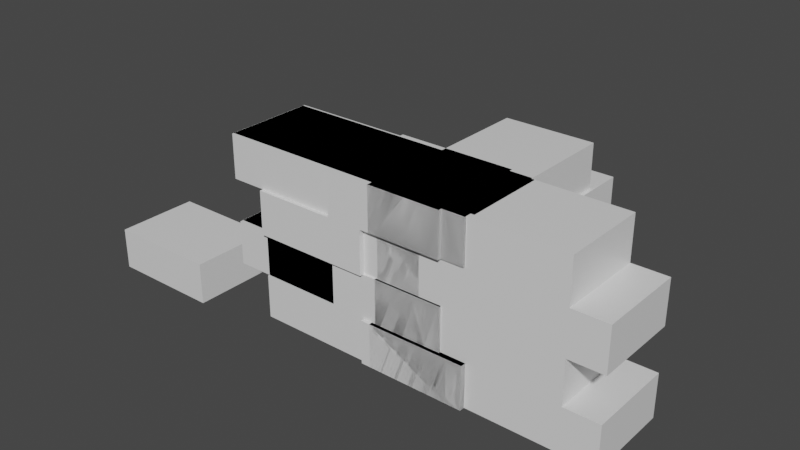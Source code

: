 # Source: L_wall_v2.blend  (saved by Blender 2.91.10; exported with 4.5.12 LTS)
import bpy
from mathutils import Matrix  # noqa: F401  (used for matrix-valued properties, if any)

bpy.ops.wm.read_factory_settings(use_empty=True)
scene = bpy.context.scene
scene.name = 'Scene'

# ---- collections
col_collection = bpy.data.collections.new('Collection'); scene.collection.children.link(col_collection)

# ---- materials (node trees are filled in below, after node groups)
mat_material_011 = bpy.data.materials.new('Material.011')
mat_material_011.alpha_threshold = 0.0
mat_material_011.use_transparent_shadow = False
mat_material_011.line_color = (0.0, 0.0, 0.0, 1.0)
mat_material_010 = bpy.data.materials.new('Material.010')
mat_material_010.alpha_threshold = 0.0
mat_material_010.use_transparent_shadow = False
mat_material_010.line_color = (0.0, 0.0, 0.0, 1.0)
mat_material_009 = bpy.data.materials.new('Material.009')
mat_material_009.alpha_threshold = 0.0
mat_material_009.use_transparent_shadow = False
mat_material_009.line_color = (0.0, 0.0, 0.0, 1.0)
mat_material_021 = bpy.data.materials.new('Material.021')
mat_material_021.alpha_threshold = 0.0
mat_material_021.use_transparent_shadow = False
mat_material_021.line_color = (0.0, 0.0, 0.0, 1.0)
mat_material_016 = bpy.data.materials.new('Material.016')
mat_material_016.alpha_threshold = 0.0
mat_material_016.use_transparent_shadow = False
mat_material_016.line_color = (0.0, 0.0, 0.0, 1.0)
mat_material_019 = bpy.data.materials.new('Material.019')
mat_material_019.alpha_threshold = 0.0
mat_material_019.use_transparent_shadow = False
mat_material_019.line_color = (0.0, 0.0, 0.0, 1.0)
mat_material_020 = bpy.data.materials.new('Material.020')
mat_material_020.alpha_threshold = 0.0
mat_material_020.use_transparent_shadow = False
mat_material_020.line_color = (0.0, 0.0, 0.0, 1.0)
mat_material_023 = bpy.data.materials.new('Material.023')
mat_material_023.alpha_threshold = 0.0
mat_material_023.use_transparent_shadow = False
mat_material_023.line_color = (0.0, 0.0, 0.0, 1.0)
mat_material_022 = bpy.data.materials.new('Material.022')
mat_material_022.alpha_threshold = 0.0
mat_material_022.use_transparent_shadow = False
mat_material_022.line_color = (0.0, 0.0, 0.0, 1.0)
mat_material_026 = bpy.data.materials.new('Material.026')
mat_material_026.alpha_threshold = 0.0
mat_material_026.use_transparent_shadow = False
mat_material_026.line_color = (0.0, 0.0, 0.0, 1.0)
mat_material_025 = bpy.data.materials.new('Material.025')
mat_material_025.alpha_threshold = 0.0
mat_material_025.use_transparent_shadow = False
mat_material_025.line_color = (0.0, 0.0, 0.0, 1.0)
mat_material_024 = bpy.data.materials.new('Material.024')
mat_material_024.alpha_threshold = 0.0
mat_material_024.use_transparent_shadow = False
mat_material_024.line_color = (0.0, 0.0, 0.0, 1.0)
mat_material_029 = bpy.data.materials.new('Material.029')
mat_material_029.alpha_threshold = 0.0
mat_material_029.use_transparent_shadow = False
mat_material_029.line_color = (0.0, 0.0, 0.0, 1.0)
mat_material_028 = bpy.data.materials.new('Material.028')
mat_material_028.alpha_threshold = 0.0
mat_material_028.use_transparent_shadow = False
mat_material_028.line_color = (0.0, 0.0, 0.0, 1.0)
mat_material_027 = bpy.data.materials.new('Material.027')
mat_material_027.alpha_threshold = 0.0
mat_material_027.use_transparent_shadow = False
mat_material_027.line_color = (0.0, 0.0, 0.0, 1.0)
mat_material_042 = bpy.data.materials.new('Material.042')
mat_material_042.alpha_threshold = 0.0
mat_material_042.use_transparent_shadow = False
mat_material_042.line_color = (0.0, 0.0, 0.0, 1.0)
mat_material_041 = bpy.data.materials.new('Material.041')
mat_material_041.alpha_threshold = 0.0
mat_material_041.use_transparent_shadow = False
mat_material_041.line_color = (0.0, 0.0, 0.0, 1.0)
mat_material_040 = bpy.data.materials.new('Material.040')
mat_material_040.alpha_threshold = 0.0
mat_material_040.use_transparent_shadow = False
mat_material_040.line_color = (0.0, 0.0, 0.0, 1.0)
mat_material_039 = bpy.data.materials.new('Material.039')
mat_material_039.alpha_threshold = 0.0
mat_material_039.use_transparent_shadow = False
mat_material_039.line_color = (0.0, 0.0, 0.0, 1.0)
mat_material_038 = bpy.data.materials.new('Material.038')
mat_material_038.alpha_threshold = 0.0
mat_material_038.use_transparent_shadow = False
mat_material_038.line_color = (0.0, 0.0, 0.0, 1.0)
mat_material_037 = bpy.data.materials.new('Material.037')
mat_material_037.alpha_threshold = 0.0
mat_material_037.use_transparent_shadow = False
mat_material_037.line_color = (0.0, 0.0, 0.0, 1.0)
mat_material_036 = bpy.data.materials.new('Material.036')
mat_material_036.alpha_threshold = 0.0
mat_material_036.use_transparent_shadow = False
mat_material_036.line_color = (0.0, 0.0, 0.0, 1.0)
mat_material_035 = bpy.data.materials.new('Material.035')
mat_material_035.alpha_threshold = 0.0
mat_material_035.use_transparent_shadow = False
mat_material_035.line_color = (0.0, 0.0, 0.0, 1.0)
mat_material_034 = bpy.data.materials.new('Material.034')
mat_material_034.alpha_threshold = 0.0
mat_material_034.use_transparent_shadow = False
mat_material_034.line_color = (0.0, 0.0, 0.0, 1.0)
mat_material_033 = bpy.data.materials.new('Material.033')
mat_material_033.alpha_threshold = 0.0
mat_material_033.use_transparent_shadow = False
mat_material_033.line_color = (0.0, 0.0, 0.0, 1.0)
mat_material_032 = bpy.data.materials.new('Material.032')
mat_material_032.alpha_threshold = 0.0
mat_material_032.use_transparent_shadow = False
mat_material_032.line_color = (0.0, 0.0, 0.0, 1.0)
mat_material_031 = bpy.data.materials.new('Material.031')
mat_material_031.alpha_threshold = 0.0
mat_material_031.use_transparent_shadow = False
mat_material_031.line_color = (0.0, 0.0, 0.0, 1.0)
mat_material_030 = bpy.data.materials.new('Material.030')
mat_material_030.alpha_threshold = 0.0
mat_material_030.use_transparent_shadow = False
mat_material_030.line_color = (0.0, 0.0, 0.0, 1.0)

# ---- material node trees
mat_material_011.use_nodes = True; mat_material_011.node_tree.nodes.clear()
_N = mat_material_011.node_tree.nodes; _L = mat_material_011.node_tree.links
n0 = _N.new('ShaderNodeOutputMaterial'); n0.name = 'Material Output'; n0.location = (300, 300)
n1 = _N.new('ShaderNodeBsdfPrincipled'); n1.name = 'Principled BSDF'; n1.location = (10, 300)
n1.distribution = 'GGX'
n1.subsurface_method = 'BURLEY'
n1.inputs[2].default_value = 0.4
n1.inputs[3].default_value = 1.45
n1.inputs[27].default_value = (0.0, 0.0, 0.0, 1.0)
n1.inputs[28].default_value = 1.0
_L.new(n1.outputs[0], n0.inputs[0])
n0.is_active_output = True
mat_material_010.use_nodes = True; mat_material_010.node_tree.nodes.clear()
_N = mat_material_010.node_tree.nodes; _L = mat_material_010.node_tree.links
n0 = _N.new('ShaderNodeOutputMaterial'); n0.name = 'Material Output'; n0.location = (300, 300)
n1 = _N.new('ShaderNodeBsdfPrincipled'); n1.name = 'Principled BSDF'; n1.location = (10, 300)
n1.distribution = 'GGX'
n1.subsurface_method = 'BURLEY'
n1.inputs[2].default_value = 0.4
n1.inputs[3].default_value = 1.45
n1.inputs[27].default_value = (0.0, 0.0, 0.0, 1.0)
n1.inputs[28].default_value = 1.0
_L.new(n1.outputs[0], n0.inputs[0])
n0.is_active_output = True
mat_material_009.use_nodes = True; mat_material_009.node_tree.nodes.clear()
_N = mat_material_009.node_tree.nodes; _L = mat_material_009.node_tree.links
n0 = _N.new('ShaderNodeOutputMaterial'); n0.name = 'Material Output'; n0.location = (300, 300)
n1 = _N.new('ShaderNodeBsdfPrincipled'); n1.name = 'Principled BSDF'; n1.location = (10, 300)
n1.distribution = 'GGX'
n1.subsurface_method = 'BURLEY'
n1.inputs[2].default_value = 0.4
n1.inputs[3].default_value = 1.45
n1.inputs[27].default_value = (0.0, 0.0, 0.0, 1.0)
n1.inputs[28].default_value = 1.0
_L.new(n1.outputs[0], n0.inputs[0])
n0.is_active_output = True
mat_material_021.use_nodes = True; mat_material_021.node_tree.nodes.clear()
_N = mat_material_021.node_tree.nodes; _L = mat_material_021.node_tree.links
n0 = _N.new('ShaderNodeOutputMaterial'); n0.name = 'Material Output'; n0.location = (300, 300)
n1 = _N.new('ShaderNodeBsdfPrincipled'); n1.name = 'Principled BSDF'; n1.location = (10, 300)
n1.distribution = 'GGX'
n1.subsurface_method = 'BURLEY'
n1.inputs[2].default_value = 0.4
n1.inputs[3].default_value = 1.45
n1.inputs[27].default_value = (0.0, 0.0, 0.0, 1.0)
n1.inputs[28].default_value = 1.0
_L.new(n1.outputs[0], n0.inputs[0])
n0.is_active_output = True
mat_material_016.use_nodes = True; mat_material_016.node_tree.nodes.clear()
_N = mat_material_016.node_tree.nodes; _L = mat_material_016.node_tree.links
n0 = _N.new('ShaderNodeOutputMaterial'); n0.name = 'Material Output'; n0.location = (300, 300)
n1 = _N.new('ShaderNodeBsdfPrincipled'); n1.name = 'Principled BSDF'; n1.location = (10, 300)
n1.distribution = 'GGX'
n1.subsurface_method = 'BURLEY'
n1.inputs[2].default_value = 0.4
n1.inputs[3].default_value = 1.45
n1.inputs[27].default_value = (0.0, 0.0, 0.0, 1.0)
n1.inputs[28].default_value = 1.0
_L.new(n1.outputs[0], n0.inputs[0])
n0.is_active_output = True
mat_material_019.use_nodes = True; mat_material_019.node_tree.nodes.clear()
_N = mat_material_019.node_tree.nodes; _L = mat_material_019.node_tree.links
n0 = _N.new('ShaderNodeOutputMaterial'); n0.name = 'Material Output'; n0.location = (300, 300)
n1 = _N.new('ShaderNodeBsdfPrincipled'); n1.name = 'Principled BSDF'; n1.location = (10, 300)
n1.distribution = 'GGX'
n1.subsurface_method = 'BURLEY'
n1.inputs[2].default_value = 0.4
n1.inputs[3].default_value = 1.45
n1.inputs[27].default_value = (0.0, 0.0, 0.0, 1.0)
n1.inputs[28].default_value = 1.0
_L.new(n1.outputs[0], n0.inputs[0])
n0.is_active_output = True
mat_material_020.use_nodes = True; mat_material_020.node_tree.nodes.clear()
_N = mat_material_020.node_tree.nodes; _L = mat_material_020.node_tree.links
n0 = _N.new('ShaderNodeOutputMaterial'); n0.name = 'Material Output'; n0.location = (300, 300)
n1 = _N.new('ShaderNodeBsdfPrincipled'); n1.name = 'Principled BSDF'; n1.location = (10, 300)
n1.distribution = 'GGX'
n1.subsurface_method = 'BURLEY'
n1.inputs[2].default_value = 0.4
n1.inputs[3].default_value = 1.45
n1.inputs[27].default_value = (0.0, 0.0, 0.0, 1.0)
n1.inputs[28].default_value = 1.0
_L.new(n1.outputs[0], n0.inputs[0])
n0.is_active_output = True
mat_material_023.use_nodes = True; mat_material_023.node_tree.nodes.clear()
_N = mat_material_023.node_tree.nodes; _L = mat_material_023.node_tree.links
n0 = _N.new('ShaderNodeOutputMaterial'); n0.name = 'Material Output'; n0.location = (300, 300)
n1 = _N.new('ShaderNodeBsdfPrincipled'); n1.name = 'Principled BSDF'; n1.location = (10, 300)
n1.distribution = 'GGX'
n1.subsurface_method = 'BURLEY'
n1.inputs[2].default_value = 0.4
n1.inputs[3].default_value = 1.45
n1.inputs[27].default_value = (0.0, 0.0, 0.0, 1.0)
n1.inputs[28].default_value = 1.0
_L.new(n1.outputs[0], n0.inputs[0])
n0.is_active_output = True
mat_material_022.use_nodes = True; mat_material_022.node_tree.nodes.clear()
_N = mat_material_022.node_tree.nodes; _L = mat_material_022.node_tree.links
n0 = _N.new('ShaderNodeOutputMaterial'); n0.name = 'Material Output'; n0.location = (300, 300)
n1 = _N.new('ShaderNodeBsdfPrincipled'); n1.name = 'Principled BSDF'; n1.location = (10, 300)
n1.distribution = 'GGX'
n1.subsurface_method = 'BURLEY'
n1.inputs[2].default_value = 0.4
n1.inputs[3].default_value = 1.45
n1.inputs[27].default_value = (0.0, 0.0, 0.0, 1.0)
n1.inputs[28].default_value = 1.0
_L.new(n1.outputs[0], n0.inputs[0])
n0.is_active_output = True
mat_material_026.use_nodes = True; mat_material_026.node_tree.nodes.clear()
_N = mat_material_026.node_tree.nodes; _L = mat_material_026.node_tree.links
n0 = _N.new('ShaderNodeOutputMaterial'); n0.name = 'Material Output'; n0.location = (300, 300)
n1 = _N.new('ShaderNodeBsdfPrincipled'); n1.name = 'Principled BSDF'; n1.location = (10, 300)
n1.distribution = 'GGX'
n1.subsurface_method = 'BURLEY'
n1.inputs[2].default_value = 0.4
n1.inputs[3].default_value = 1.45
n1.inputs[27].default_value = (0.0, 0.0, 0.0, 1.0)
n1.inputs[28].default_value = 1.0
_L.new(n1.outputs[0], n0.inputs[0])
n0.is_active_output = True
mat_material_025.use_nodes = True; mat_material_025.node_tree.nodes.clear()
_N = mat_material_025.node_tree.nodes; _L = mat_material_025.node_tree.links
n0 = _N.new('ShaderNodeOutputMaterial'); n0.name = 'Material Output'; n0.location = (300, 300)
n1 = _N.new('ShaderNodeBsdfPrincipled'); n1.name = 'Principled BSDF'; n1.location = (10, 300)
n1.distribution = 'GGX'
n1.subsurface_method = 'BURLEY'
n1.inputs[2].default_value = 0.4
n1.inputs[3].default_value = 1.45
n1.inputs[27].default_value = (0.0, 0.0, 0.0, 1.0)
n1.inputs[28].default_value = 1.0
_L.new(n1.outputs[0], n0.inputs[0])
n0.is_active_output = True
mat_material_024.use_nodes = True; mat_material_024.node_tree.nodes.clear()
_N = mat_material_024.node_tree.nodes; _L = mat_material_024.node_tree.links
n0 = _N.new('ShaderNodeOutputMaterial'); n0.name = 'Material Output'; n0.location = (300, 300)
n1 = _N.new('ShaderNodeBsdfPrincipled'); n1.name = 'Principled BSDF'; n1.location = (10, 300)
n1.distribution = 'GGX'
n1.subsurface_method = 'BURLEY'
n1.inputs[2].default_value = 0.4
n1.inputs[3].default_value = 1.45
n1.inputs[27].default_value = (0.0, 0.0, 0.0, 1.0)
n1.inputs[28].default_value = 1.0
_L.new(n1.outputs[0], n0.inputs[0])
n0.is_active_output = True
mat_material_029.use_nodes = True; mat_material_029.node_tree.nodes.clear()
_N = mat_material_029.node_tree.nodes; _L = mat_material_029.node_tree.links
n0 = _N.new('ShaderNodeOutputMaterial'); n0.name = 'Material Output'; n0.location = (300, 300)
n1 = _N.new('ShaderNodeBsdfPrincipled'); n1.name = 'Principled BSDF'; n1.location = (10, 300)
n1.distribution = 'GGX'
n1.subsurface_method = 'BURLEY'
n1.inputs[2].default_value = 0.4
n1.inputs[3].default_value = 1.45
n1.inputs[27].default_value = (0.0, 0.0, 0.0, 1.0)
n1.inputs[28].default_value = 1.0
_L.new(n1.outputs[0], n0.inputs[0])
n0.is_active_output = True
mat_material_028.use_nodes = True; mat_material_028.node_tree.nodes.clear()
_N = mat_material_028.node_tree.nodes; _L = mat_material_028.node_tree.links
n0 = _N.new('ShaderNodeOutputMaterial'); n0.name = 'Material Output'; n0.location = (300, 300)
n1 = _N.new('ShaderNodeBsdfPrincipled'); n1.name = 'Principled BSDF'; n1.location = (10, 300)
n1.distribution = 'GGX'
n1.subsurface_method = 'BURLEY'
n1.inputs[2].default_value = 0.4
n1.inputs[3].default_value = 1.45
n1.inputs[27].default_value = (0.0, 0.0, 0.0, 1.0)
n1.inputs[28].default_value = 1.0
_L.new(n1.outputs[0], n0.inputs[0])
n0.is_active_output = True
mat_material_027.use_nodes = True; mat_material_027.node_tree.nodes.clear()
_N = mat_material_027.node_tree.nodes; _L = mat_material_027.node_tree.links
n0 = _N.new('ShaderNodeOutputMaterial'); n0.name = 'Material Output'; n0.location = (300, 300)
n1 = _N.new('ShaderNodeBsdfPrincipled'); n1.name = 'Principled BSDF'; n1.location = (10, 300)
n1.distribution = 'GGX'
n1.subsurface_method = 'BURLEY'
n1.inputs[2].default_value = 0.4
n1.inputs[3].default_value = 1.45
n1.inputs[27].default_value = (0.0, 0.0, 0.0, 1.0)
n1.inputs[28].default_value = 1.0
_L.new(n1.outputs[0], n0.inputs[0])
n0.is_active_output = True
mat_material_042.use_nodes = True; mat_material_042.node_tree.nodes.clear()
_N = mat_material_042.node_tree.nodes; _L = mat_material_042.node_tree.links
n0 = _N.new('ShaderNodeOutputMaterial'); n0.name = 'Material Output'; n0.location = (300, 300)
n1 = _N.new('ShaderNodeBsdfPrincipled'); n1.name = 'Principled BSDF'; n1.location = (10, 300)
n1.distribution = 'GGX'
n1.subsurface_method = 'BURLEY'
n1.inputs[2].default_value = 0.4
n1.inputs[3].default_value = 1.45
n1.inputs[27].default_value = (0.0, 0.0, 0.0, 1.0)
n1.inputs[28].default_value = 1.0
_L.new(n1.outputs[0], n0.inputs[0])
n0.is_active_output = True
mat_material_041.use_nodes = True; mat_material_041.node_tree.nodes.clear()
_N = mat_material_041.node_tree.nodes; _L = mat_material_041.node_tree.links
n0 = _N.new('ShaderNodeOutputMaterial'); n0.name = 'Material Output'; n0.location = (300, 300)
n1 = _N.new('ShaderNodeBsdfPrincipled'); n1.name = 'Principled BSDF'; n1.location = (10, 300)
n1.distribution = 'GGX'
n1.subsurface_method = 'BURLEY'
n1.inputs[2].default_value = 0.4
n1.inputs[3].default_value = 1.45
n1.inputs[27].default_value = (0.0, 0.0, 0.0, 1.0)
n1.inputs[28].default_value = 1.0
_L.new(n1.outputs[0], n0.inputs[0])
n0.is_active_output = True
mat_material_040.use_nodes = True; mat_material_040.node_tree.nodes.clear()
_N = mat_material_040.node_tree.nodes; _L = mat_material_040.node_tree.links
n0 = _N.new('ShaderNodeOutputMaterial'); n0.name = 'Material Output'; n0.location = (300, 300)
n1 = _N.new('ShaderNodeBsdfPrincipled'); n1.name = 'Principled BSDF'; n1.location = (10, 300)
n1.distribution = 'GGX'
n1.subsurface_method = 'BURLEY'
n1.inputs[2].default_value = 0.4
n1.inputs[3].default_value = 1.45
n1.inputs[27].default_value = (0.0, 0.0, 0.0, 1.0)
n1.inputs[28].default_value = 1.0
_L.new(n1.outputs[0], n0.inputs[0])
n0.is_active_output = True
mat_material_039.use_nodes = True; mat_material_039.node_tree.nodes.clear()
_N = mat_material_039.node_tree.nodes; _L = mat_material_039.node_tree.links
n0 = _N.new('ShaderNodeOutputMaterial'); n0.name = 'Material Output'; n0.location = (300, 300)
n1 = _N.new('ShaderNodeBsdfPrincipled'); n1.name = 'Principled BSDF'; n1.location = (10, 300)
n1.distribution = 'GGX'
n1.subsurface_method = 'BURLEY'
n1.inputs[2].default_value = 0.4
n1.inputs[3].default_value = 1.45
n1.inputs[27].default_value = (0.0, 0.0, 0.0, 1.0)
n1.inputs[28].default_value = 1.0
_L.new(n1.outputs[0], n0.inputs[0])
n0.is_active_output = True
mat_material_038.use_nodes = True; mat_material_038.node_tree.nodes.clear()
_N = mat_material_038.node_tree.nodes; _L = mat_material_038.node_tree.links
n0 = _N.new('ShaderNodeOutputMaterial'); n0.name = 'Material Output'; n0.location = (300, 300)
n1 = _N.new('ShaderNodeBsdfPrincipled'); n1.name = 'Principled BSDF'; n1.location = (10, 300)
n1.distribution = 'GGX'
n1.subsurface_method = 'BURLEY'
n1.inputs[2].default_value = 0.4
n1.inputs[3].default_value = 1.45
n1.inputs[27].default_value = (0.0, 0.0, 0.0, 1.0)
n1.inputs[28].default_value = 1.0
_L.new(n1.outputs[0], n0.inputs[0])
n0.is_active_output = True
mat_material_037.use_nodes = True; mat_material_037.node_tree.nodes.clear()
_N = mat_material_037.node_tree.nodes; _L = mat_material_037.node_tree.links
n0 = _N.new('ShaderNodeOutputMaterial'); n0.name = 'Material Output'; n0.location = (300, 300)
n1 = _N.new('ShaderNodeBsdfPrincipled'); n1.name = 'Principled BSDF'; n1.location = (10, 300)
n1.distribution = 'GGX'
n1.subsurface_method = 'BURLEY'
n1.inputs[2].default_value = 0.4
n1.inputs[3].default_value = 1.45
n1.inputs[27].default_value = (0.0, 0.0, 0.0, 1.0)
n1.inputs[28].default_value = 1.0
_L.new(n1.outputs[0], n0.inputs[0])
n0.is_active_output = True
mat_material_036.use_nodes = True; mat_material_036.node_tree.nodes.clear()
_N = mat_material_036.node_tree.nodes; _L = mat_material_036.node_tree.links
n0 = _N.new('ShaderNodeOutputMaterial'); n0.name = 'Material Output'; n0.location = (300, 300)
n1 = _N.new('ShaderNodeBsdfPrincipled'); n1.name = 'Principled BSDF'; n1.location = (10, 300)
n1.distribution = 'GGX'
n1.subsurface_method = 'BURLEY'
n1.inputs[2].default_value = 0.4
n1.inputs[3].default_value = 1.45
n1.inputs[27].default_value = (0.0, 0.0, 0.0, 1.0)
n1.inputs[28].default_value = 1.0
_L.new(n1.outputs[0], n0.inputs[0])
n0.is_active_output = True
mat_material_035.use_nodes = True; mat_material_035.node_tree.nodes.clear()
_N = mat_material_035.node_tree.nodes; _L = mat_material_035.node_tree.links
n0 = _N.new('ShaderNodeOutputMaterial'); n0.name = 'Material Output'; n0.location = (300, 300)
n1 = _N.new('ShaderNodeBsdfPrincipled'); n1.name = 'Principled BSDF'; n1.location = (10, 300)
n1.distribution = 'GGX'
n1.subsurface_method = 'BURLEY'
n1.inputs[2].default_value = 0.4
n1.inputs[3].default_value = 1.45
n1.inputs[27].default_value = (0.0, 0.0, 0.0, 1.0)
n1.inputs[28].default_value = 1.0
_L.new(n1.outputs[0], n0.inputs[0])
n0.is_active_output = True
mat_material_034.use_nodes = True; mat_material_034.node_tree.nodes.clear()
_N = mat_material_034.node_tree.nodes; _L = mat_material_034.node_tree.links
n0 = _N.new('ShaderNodeOutputMaterial'); n0.name = 'Material Output'; n0.location = (300, 300)
n1 = _N.new('ShaderNodeBsdfPrincipled'); n1.name = 'Principled BSDF'; n1.location = (10, 300)
n1.distribution = 'GGX'
n1.subsurface_method = 'BURLEY'
n1.inputs[2].default_value = 0.4
n1.inputs[3].default_value = 1.45
n1.inputs[27].default_value = (0.0, 0.0, 0.0, 1.0)
n1.inputs[28].default_value = 1.0
_L.new(n1.outputs[0], n0.inputs[0])
n0.is_active_output = True
mat_material_033.use_nodes = True; mat_material_033.node_tree.nodes.clear()
_N = mat_material_033.node_tree.nodes; _L = mat_material_033.node_tree.links
n0 = _N.new('ShaderNodeOutputMaterial'); n0.name = 'Material Output'; n0.location = (300, 300)
n1 = _N.new('ShaderNodeBsdfPrincipled'); n1.name = 'Principled BSDF'; n1.location = (10, 300)
n1.distribution = 'GGX'
n1.subsurface_method = 'BURLEY'
n1.inputs[2].default_value = 0.4
n1.inputs[3].default_value = 1.45
n1.inputs[27].default_value = (0.0, 0.0, 0.0, 1.0)
n1.inputs[28].default_value = 1.0
_L.new(n1.outputs[0], n0.inputs[0])
n0.is_active_output = True
mat_material_032.use_nodes = True; mat_material_032.node_tree.nodes.clear()
_N = mat_material_032.node_tree.nodes; _L = mat_material_032.node_tree.links
n0 = _N.new('ShaderNodeOutputMaterial'); n0.name = 'Material Output'; n0.location = (300, 300)
n1 = _N.new('ShaderNodeBsdfPrincipled'); n1.name = 'Principled BSDF'; n1.location = (10, 300)
n1.distribution = 'GGX'
n1.subsurface_method = 'BURLEY'
n1.inputs[2].default_value = 0.4
n1.inputs[3].default_value = 1.45
n1.inputs[27].default_value = (0.0, 0.0, 0.0, 1.0)
n1.inputs[28].default_value = 1.0
_L.new(n1.outputs[0], n0.inputs[0])
n0.is_active_output = True
mat_material_031.use_nodes = True; mat_material_031.node_tree.nodes.clear()
_N = mat_material_031.node_tree.nodes; _L = mat_material_031.node_tree.links
n0 = _N.new('ShaderNodeOutputMaterial'); n0.name = 'Material Output'; n0.location = (300, 300)
n1 = _N.new('ShaderNodeBsdfPrincipled'); n1.name = 'Principled BSDF'; n1.location = (10, 300)
n1.distribution = 'GGX'
n1.subsurface_method = 'BURLEY'
n1.inputs[2].default_value = 0.4
n1.inputs[3].default_value = 1.45
n1.inputs[27].default_value = (0.0, 0.0, 0.0, 1.0)
n1.inputs[28].default_value = 1.0
_L.new(n1.outputs[0], n0.inputs[0])
n0.is_active_output = True
mat_material_030.use_nodes = True; mat_material_030.node_tree.nodes.clear()
_N = mat_material_030.node_tree.nodes; _L = mat_material_030.node_tree.links
n0 = _N.new('ShaderNodeOutputMaterial'); n0.name = 'Material Output'; n0.location = (300, 300)
n1 = _N.new('ShaderNodeBsdfPrincipled'); n1.name = 'Principled BSDF'; n1.location = (10, 300)
n1.distribution = 'GGX'
n1.subsurface_method = 'BURLEY'
n1.inputs[2].default_value = 0.4
n1.inputs[3].default_value = 1.45
n1.inputs[27].default_value = (0.0, 0.0, 0.0, 1.0)
n1.inputs[28].default_value = 1.0
_L.new(n1.outputs[0], n0.inputs[0])
n0.is_active_output = True

# ---- world
world_world = bpy.data.worlds.new('World'); scene.world = world_world
world_world.use_nodes = True; world_world.node_tree.nodes.clear()
_N = world_world.node_tree.nodes; _L = world_world.node_tree.links
n0 = _N.new('ShaderNodeOutputWorld'); n0.name = 'World Output'; n0.location = (300, 300)
n1 = _N.new('ShaderNodeBackground'); n1.name = 'Background'; n1.location = (10, 300)
n1.inputs[0].default_value = (0.05088, 0.05088, 0.05088, 1.0)
_L.new(n1.outputs[0], n0.inputs[0])
n0.is_active_output = True
world_world.color = (0.05088, 0.05088, 0.05088)
world_world.use_sun_shadow = False
world_world.sun_shadow_jitter_overblur = 0.0

# ---- meshes
me_cube_009 = bpy.data.meshes.new('Cube.009')
me_cube_009.from_pydata([(-1.077, 1.0, 2.0), (-1.077, 1.0, 1.0), (-1.077, -1.0, 2.0), (-1.077, -1.0, 1.0), (-3.077, 1.0, 2.0), (-3.077, 1.0, 1.0), (-3.077, -1.0, 2.0), (-3.077, -1.0, 1.0), (2.564, 1.0, 0.0), (2.564, -1.0, 0.0), (-2.564, 1.0, 4.0), (-2.564, 1.0, 0.0), (-2.564, -1.0, 4.0), (-2.564, -1.0, 0.0), (2.564, -1.0, 2.0), (2.564, 1.0, 2.0), (2.051, -1.0, 2.0), (2.051, 1.0, 2.0), (2.051, 1.0, 1.0), (2.051, -1.0, 1.0), (2.564, -1.0, 1.0), (2.564, 1.0, 1.0), (2.051, 1.0, 3.0), (2.051, -1.0, 3.0), (2.051, -1.0, 4.0), (2.051, 1.0, 4.0), (2.564, 1.0, 3.0), (2.564, -1.0, 3.0), (-1.077, 1.0, 4.0), (-1.077, 1.0, 3.0), (-1.077, -1.0, 4.0), (-1.077, -1.0, 3.0), (-3.077, 1.0, 4.0), (-3.077, 1.0, 3.0), (-3.077, -1.0, 4.0), (-3.077, -1.0, 3.0)], [], [(0, 4, 6, 2), (3, 2, 6, 7), (7, 6, 4, 5), (5, 1, 3, 7), (1, 0, 2, 3), (5, 4, 0, 1), (13, 12, 10, 11), (11, 8, 9, 13), (14, 16, 17, 15), (18, 17, 16, 19), (21, 18, 19, 20), (20, 9, 8, 21), (24, 23, 22, 25), (26, 22, 23, 27), (10, 12, 24, 25), (24, 12, 13, 9, 20, 19, 16, 14, 27, 23), (27, 14, 15, 26), (15, 17, 18, 21, 8, 11, 10, 25, 22, 26), (28, 32, 34, 30), (31, 30, 34, 35), (35, 34, 32, 33), (33, 29, 31, 35), (29, 28, 30, 31), (33, 32, 28, 29)])
me_cube_009.polygons.foreach_set('material_index', [0, 0, 0, 0, 0, 0, 1, 1, 1, 1, 1, 1, 1, 1, 1, 1, 1, 1, 2, 2, 2, 2, 2, 2])
_uv = me_cube_009.uv_layers.new(name='UVMap')
_uv.uv.foreach_set('vector', [0.625, 0.5, 0.875, 0.5, 0.875, 0.75, 0.625, 0.75, 0.375, 0.75, 0.625, 0.75, 0.625, 1.0, 0.375, 1.0, 0.375, 0.0, 0.625, 0.0, 0.625, 0.25, 0.375, 0.25, 0.125, 0.5, 0.375, 0.5, 0.375, 0.75, 0.125, 0.75, 0.375, 0.5, 0.625, 0.5, 0.625, 0.75, 0.375, 0.75, 0.375, 0.25, 0.625, 0.25, 0.625, 0.5, 0.375, 0.5, 0.375, 0.0, 0.625, 0.0, 0.625, 0.25, 0.375, 0.25, 0.125, 0.5, 0.375, 0.5, 0.375, 0.75, 0.125, 0.75, 0.8109, 0.6432, 0.875, 0.6432, 0.875, 0.6068, 0.8109, 0.6068, 0.375, 0.1432, 0.625, 0.1432, 0.625, 0.1068, 0.375, 0.1068, 0.1891, 0.6068, 0.125, 0.6068, 0.125, 0.6432, 0.1891, 0.6432, 0.4375, 0.75, 0.375, 0.75, 0.375, 0.5, 0.4375, 0.5, 0.625, 0.1079, 0.375, 0.1079, 0.375, 0.1421, 0.625, 0.1421, 0.1891, 0.6079, 0.125, 0.6079, 0.125, 0.6421, 0.1891, 0.6421, 0.875, 0.5, 0.875, 0.75, 0.65, 0.75, 0.65, 0.5, 0.625, 0.775, 0.625, 1.0, 0.375, 1.0, 0.375, 0.75, 0.4375, 0.75, 0.4375, 0.775, 0.5, 0.775, 0.5, 0.75, 0.5625, 0.75, 0.5625, 0.775, 0.5625, 0.75, 0.5, 0.75, 0.5, 0.5, 0.5625, 0.5, 0.5, 0.5, 0.5, 0.475, 0.4375, 0.475, 0.4375, 0.5, 0.375, 0.5, 0.375, 0.25, 0.625, 0.25, 0.625, 0.475, 0.5625, 0.475, 0.5625, 0.5, 0.625, 0.5, 0.875, 0.5, 0.875, 0.75, 0.625, 0.75, 0.375, 0.75, 0.625, 0.75, 0.625, 1.0, 0.375, 1.0, 0.375, 0.0, 0.625, 0.0, 0.625, 0.25, 0.375, 0.25, 0.125, 0.5, 0.375, 0.5, 0.375, 0.75, 0.125, 0.75, 0.375, 0.5, 0.625, 0.5, 0.625, 0.75, 0.375, 0.75, 0.375, 0.25, 0.625, 0.25, 0.625, 0.5, 0.375, 0.5])
me_cube_009.materials.append(mat_material_011)
me_cube_009.materials.append(mat_material_010)
me_cube_009.materials.append(mat_material_009)
me_cube_009.use_remesh_preserve_volume = False
me_cube_009.use_remesh_preserve_attributes = False
me_cube_009.use_mirror_vertex_groups = False
me_cube_009.update()
me_cube_019 = bpy.data.meshes.new('Cube.019')
me_cube_019.from_pydata([(-0.23, -0.133, 0.5), (-0.23, -0.133, 0.25), (-0.26, -0.133, 0.5), (-0.26, -0.133, 0.25), (-0.26, -0.133, 1.0), (-0.26, -0.133, 0.75), (-0.28, -0.133, 1.0), (-0.28, -0.133, 0.75), (-0.23, -0.23, 0.25), (-0.25, -0.23, 0.5), (-0.23, -0.23, 0.5), (-0.28, -0.28, 0.0), (-0.2354, -0.28, 0.25), (-0.28, -0.28, 0.25), (-0.23, -0.25, 0.5), (-0.25, -0.25, 0.5), (-0.26, -0.25, 0.75), (-0.25, -0.25, 0.75), (-0.26, -0.26, 1.0), (-0.26, -0.26, 0.75), (-0.25, -0.26, 0.75), (-0.26, -0.19, 1.0), (-0.28, -0.19, 0.25), (-0.23, -0.19, 0.25), (-0.28, -0.19, 0.0), (-0.23, -0.1958, 0.25), (-0.28, -0.2616, 0.0), (-0.28, -0.26, 0.0), (-0.28, -0.2544, 0.0), (-0.28, -0.2616, 0.25), (-0.28, -0.2544, 0.25), (-0.28, -0.26, 0.25), (-0.25, -0.2541, 0.75), (-0.26, -0.2536, 0.75), (-0.26, -0.2467, 1.0), (-0.2186, -0.26, 0.25), (-0.2214, -0.2634, 0.25), (-0.25, -0.133, 0.75), (-0.2181, -0.28, 0.0), (-0.25, -0.1202, 0.5), (-0.25, -0.133, 0.5), (-0.2181, -0.25, 0.75), (-0.2181, -0.25, 0.5), (-0.2181, -0.26, 1.0), (-0.2181, -0.26, 0.75), (-0.2181, -0.23, 0.25), (-0.2181, -0.23, 0.5), (-0.2181, -0.28, 0.25), (-0.2181, -0.0793, 0.5), (-0.2181, -0.133, 0.25), (-0.2181, -0.133, 0.5), (-0.2181, -0.133, 0.75), (-0.2181, -0.19, 0.25), (-0.2181, -0.19, 0.25), (-0.2181, -0.194, 0.25), (-0.2181, -0.2454, 0.0), (-0.2181, -0.2212, 0.25), (-0.2181, -0.19, 0.0), (-0.2181, -0.2195, 0.25), (-0.2181, -0.2479, 0.25), (-0.2181, -0.1951, 0.25), (-0.2181, -0.2635, 0.25), (-0.2181, -0.2501, 0.0), (-0.2181, -0.26, 0.25), (-0.2181, -0.2594, 0.25), (-0.2181, -0.133, 1.0), (-0.2181, -0.2511, 1.0), (-0.2181, -0.228, 1.0), (-0.2181, -0.19, 1.0), (0.801, 0.23, 0.5), (0.801, 0.23, 0.25), (0.801, -0.23, 0.5), (0.801, -0.23, 0.25), (0.133, 0.23, 0.5), (0.133, 0.23, 0.25), (0.133, -0.23, 0.5), (0.133, -0.23, 0.25), (0.333, 0.28, 0.25), (0.333, 0.28, 0.0), (0.333, -0.28, 0.25), (0.333, -0.28, 0.0), (1.001, 0.26, 0.25), (1.001, 0.26, 0.0), (1.001, -0.26, 0.25), (1.001, -0.26, 0.0), (0.333, 0.26, 0.25), (0.333, 0.26, 0.0), (0.333, -0.26, 0.25), (0.333, -0.26, 0.0), (0.133, 0.26, 0.5), (0.133, 0.26, 0.25), (0.133, -0.26, 0.5), (0.133, -0.26, 0.25), (0.333, 0.25, 0.75), (0.333, 0.25, 0.5), (0.333, -0.25, 0.75), (0.333, -0.25, 0.5), (1.001, 0.28, 0.75), (1.001, 0.28, 0.5), (1.001, -0.28, 0.75), (1.001, -0.28, 0.5), (0.333, 0.28, 0.75), (0.333, 0.28, 0.5), (0.333, -0.28, 0.75), (0.333, -0.28, 0.5), (0.801, 0.26, 1.0), (0.801, 0.26, 0.75), (0.801, -0.26, 1.0), (0.801, -0.26, 0.75), (0.133, 0.26, 1.0), (0.133, 0.26, 0.75), (0.133, -0.26, 1.0), (0.133, -0.26, 0.75), (0.133, 0.28, 1.0), (0.133, 0.28, 0.75), (0.133, -0.28, 1.0), (0.133, -0.28, 0.75), (-0.2181, 0.0152, 1.0), (-0.2181, 0.28, 1.0), (-0.23, -0.1727, 0.5), (-0.2181, 0.28, 0.25), (-0.2181, 0.1834, 0.25), (-0.26, 0.04685, 0.5), (-0.26, 0.26, 0.5), (-0.26, 0.25, 0.5), (-0.26, 0.26, 0.25), (-0.2181, 0.28, 0.0), (-0.26, -0.04685, 0.25), (-0.28, 0.28, 0.0), (-0.28, 0.2354, 0.25), (-0.28, 0.28, 0.25), (-0.2181, -0.1637, 0.5), (-0.25, -0.1877, 0.5), (-0.28, -0.06727, 0.75), (-0.28, 0.2102, 0.75), (-0.28, 0.28, 0.75), (-0.28, 0.25, 0.75), (-0.25, 0.26, 0.5), (-0.25, 0.25, 0.5), (-0.25, 0.03904, 0.5), (-0.28, 0.06727, 1.0), (-0.28, 0.28, 1.0), (-0.2181, -0.28, 0.0), (-0.25, 0.1877, 0.75), (-0.25, -0.04204, 0.75), (-0.25, 0.28, 0.75), (-0.25, 0.25, 0.75), (-0.2181, -0.28, 0.25), (-0.2181, -0.25, 0.75), (-0.262, 0.28, 0.0), (-0.2181, -0.28, 1.0), (-0.2181, -0.28, 0.75), (-0.2181, -0.26, 0.25), (-0.2181, -0.26, 0.5), (-0.2181, -0.25, 0.5), (-0.2423, 0.26, 0.25), (-0.23, 0.26, 0.25), (-0.2181, 0.26, 0.25), (-0.2584, 0.26, 0.5), (-0.2181, 0.26, 0.5), (-0.25, -0.25, 0.75), (-0.25, -0.25, 0.75), (-0.2436, 0.25, 0.5), (-0.2181, 0.25, 0.5), (-0.2582, 0.25, 0.5), (-0.2764, 0.25, 0.75), (-0.2181, 0.25, 0.75), (-0.2777, 0.28, 0.75), (-0.2511, 0.28, 0.75), (-0.2181, 0.28, 0.75), (-0.2676, 0.28, 1.0), (-0.2441, 0.28, 1.0), (-0.26, 0.28, 1.0), (-0.2536, 0.04183, 0.5), (-0.2258, 0.02012, 0.5), (-0.2181, 0.01411, 0.5), (-0.23, -0.02342, 0.25), (-0.2279, 0.02348, 1.0), (-0.26, 0.05045, 1.0), (-0.2741, 0.06233, 1.0), (-0.2395, 0.1798, 0.75), (-0.2181, -0.0152, 0.75), (-0.2181, 0.1637, 0.75), (0.133, 0.25, 0.5), (0.133, -0.25, 0.5), (0.133, 0.25, 0.75), (0.133, -0.25, 0.75), (-0.133, -0.23, 0.5), (-0.133, -0.23, 0.25), (-0.133, -0.26, 0.5), (-0.133, -0.26, 0.25), (-0.133, -0.26, 1.0), (-0.133, -0.26, 0.75), (-0.133, -0.28, 1.0), (-0.133, -0.28, 0.75), (-0.133, -0.25, 0.5), (-0.133, -0.25, 0.75), (-0.133, -0.19, 1.0), (-0.133, -0.19, 0.25), (0.23, -0.133, 0.5), (0.23, -0.133, 0.25), (-0.23, -0.133, 0.5), (-0.23, -0.133, 0.25), (0.26, 0.333, 0.25), (0.26, 0.333, 0.0), (-0.26, 0.333, 0.25), (-0.26, 0.333, 0.0), (0.26, 1.001, 0.25), (0.26, 1.001, 0.0), (-0.26, 1.001, 0.25), (-0.26, 1.001, 0.0), (0.28, 0.333, 0.25), (0.28, 0.333, 0.0), (-0.28, 0.333, 0.25), (-0.28, 0.333, 0.0), (0.23, 0.533, 0.5), (0.23, 0.533, 0.25), (-0.23, 0.533, 0.5), (-0.23, 0.533, 0.25), (0.23, 1.201, 0.5), (0.23, 1.201, 0.25), (-0.23, 1.201, 0.5), (-0.23, 1.201, 0.25), (0.26, -0.133, 0.5), (0.26, -0.133, 0.25), (-0.26, -0.133, 0.5), (-0.26, -0.133, 0.25), (0.26, 0.533, 0.5), (0.26, 0.533, 0.25), (-0.26, 0.533, 0.5), (-0.26, 0.533, 0.25), (0.28, 0.333, 0.75), (0.28, 0.333, 0.5), (-0.28, 0.333, 0.75), (-0.28, 0.333, 0.5), (0.28, 1.001, 0.75), (0.28, 1.001, 0.5), (-0.28, 1.001, 0.75), (-0.28, 1.001, 0.5), (0.25, 0.333, 0.75), (0.25, 0.333, 0.5), (-0.25, 0.333, 0.75), (-0.25, 0.333, 0.5), (0.26, -0.133, 1.0), (0.26, -0.133, 0.75), (-0.26, -0.133, 1.0), (-0.26, -0.133, 0.75), (0.28, -0.133, 1.0), (0.28, -0.133, 0.75), (-0.28, -0.133, 1.0), (-0.28, -0.133, 0.75), (0.28, 0.533, 1.0), (0.28, 0.533, 0.75), (-0.28, 0.533, 1.0), (-0.28, 0.533, 0.75), (0.26, 0.533, 1.0), (0.26, 0.533, 0.75), (-0.26, 0.533, 1.0), (-0.26, 0.533, 0.75), (0.26, 1.201, 1.0), (0.26, 1.201, 0.75), (-0.26, 1.201, 1.0), (-0.26, 1.201, 0.75), (-0.1632, -0.23, 0.25), (-0.23, -0.23, 0.25), (-0.25, -0.23, 0.5), (-0.23, -0.23, 0.5), (-0.28, -0.28, 0.0), (0.28, -0.28, 0.0), (0.2354, -0.28, 0.0), (-0.2354, -0.28, 0.25), (-0.28, -0.28, 0.25), (0.28, -0.28, 0.25), (0.23, -0.26, 0.25), (0.1425, -0.26, 0.5), (0.23, -0.26, 0.5), (0.1952, -0.26, 0.5), (0.25, -0.25, 0.75), (0.26, -0.25, 0.75), (-0.23, -0.25, 0.5), (-0.25, -0.25, 0.5), (0.1494, -0.25, 0.5), (0.25, -0.25, 0.5), (0.23, -0.25, 0.5), (0.1877, -0.25, 0.5), (-0.26, -0.25, 0.75), (-0.1689, -0.25, 0.75), (-0.1877, -0.25, 0.75), (-0.25, -0.25, 0.75), (-0.26, -0.26, 1.0), (-0.26, -0.26, 0.75), (-0.25, -0.26, 0.75), (-0.1952, -0.26, 0.75), (-0.1611, -0.26, 0.75), (0.26, -0.28, 0.75), (0.25, -0.28, 0.75), (0.1456, -0.28, 1.0), (0.26, -0.28, 1.0), (0.26, -0.19, 1.0), (0.2156, -0.19, 1.0), (-0.26, -0.19, 1.0), (0.28, -0.19, 0.25), (-0.1598, -0.19, 0.25), (-0.28, -0.19, 0.25), (-0.1907, -0.19, 0.25), (-0.23, -0.19, 0.25), (0.23, -0.19, 0.25), (-0.28, -0.19, 0.0), (0.28, -0.19, 0.0), (0.1598, -0.19, 0.0), (-0.23, -0.1958, 0.25), (0.23, -0.2436, 0.25), (0.23, -0.23, 0.25), (0.23, -0.2118, 0.25), (0.23, -0.2578, 0.5), (-0.28, -0.2616, 0.0), (-0.28, -0.26, 0.0), (-0.28, -0.2544, 0.0), (-0.28, -0.2616, 0.25), (-0.28, -0.2544, 0.25), (-0.28, -0.26, 0.25), (0.28, -0.2784, 0.0), (0.28, -0.1956, 0.0), (0.28, -0.1956, 0.25), (0.28, -0.26, 0.25), (0.28, -0.2784, 0.25), (-0.25, -0.2541, 0.75), (0.25, -0.2582, 0.5), (0.25, -0.2764, 0.75), (-0.26, -0.2536, 0.75), (-0.26, -0.2467, 1.0), (0.26, -0.2769, 0.75), (0.26, -0.2516, 0.75), (0.26, -0.2682, 1.0), (0.26, -0.2313, 1.0), (0.26, -0.26, 1.0), (-0.1885, -0.1933, 0.25), (-0.2075, -0.2468, 0.25), (-0.2186, -0.26, 0.25), (-0.2214, -0.2634, 0.25), (0.1453, -0.256, 0.5), (0.1929, -0.257, 0.5), (0.1893, -0.2239, 1.0), (0.1522, -0.2714, 1.0), (0.1611, -0.26, 1.0), (0.25, -0.133, 0.75), (-0.25, -0.133, 0.75)], [], [(50, 0, 1, 49), (0, 40, 39, 48, 50), (5, 37, 51, 65, 4), (40, 0, 50, 48, 39), (69, 73, 75, 71), (72, 71, 75, 76), (76, 75, 73, 74), (74, 70, 72, 76), (70, 69, 71, 72), (74, 73, 69, 70), (78, 77, 79, 80), (81, 85, 87, 83), (84, 83, 87, 88), (88, 87, 85, 86), (86, 82, 84, 88), (82, 81, 83, 84), (86, 85, 81, 82), (90, 89, 91, 92), (94, 93, 95, 96), (97, 101, 103, 99), (100, 99, 103, 104), (104, 103, 101, 102), (102, 98, 100, 104), (98, 97, 99, 100), (102, 101, 97, 98), (105, 109, 111, 107), (108, 107, 111, 112), (112, 111, 109, 110), (110, 106, 108, 112), (106, 105, 107, 108), (110, 109, 105, 106), (114, 113, 115, 116), (0, 50, 49, 1), (138, 137, 158, 123, 124, 164), (122, 2, 40, 39, 139, 173), (124, 122, 173, 139, 138, 164), (163, 159, 137, 138, 162), (139, 39, 48, 175, 174), (162, 138, 139, 174, 175, 163), (124, 123, 125, 127, 3, 2, 122), (155, 176, 127), (157, 49, 176, 156), (2, 3, 1, 0, 40), (4, 65, 51, 37, 5), (141, 140, 179, 178, 177, 117, 118, 171, 172, 170), (140, 6, 4, 65, 117, 177, 178, 179), (136, 134, 133, 7, 6, 140, 141, 135), (167, 165, 136, 135), (165, 146, 143, 134, 136), (146, 168, 145), (37, 5, 7, 133, 144), (144, 133, 134, 143), (51, 37, 144, 181), (181, 144, 143, 180, 182), (166, 182, 180, 143, 146), (7, 5, 4, 6), (10, 8, 45, 46), (31, 29, 36), (29, 13, 12, 36), (36, 35, 30, 31), (35, 64, 59, 30), (59, 56, 30), (56, 53, 22, 30), (47, 61, 36, 12), (61, 63, 35, 36), (63, 64, 35), (12, 13, 11, 38, 47), (10, 46, 42, 14), (17, 15, 14, 42, 41), (34, 18, 43, 66), (66, 67, 34), (67, 68, 21, 34), (161, 160, 32), (160, 161, 17), (44, 32, 160, 148), (17, 41, 148, 160), (18, 19, 20, 44, 43), (119, 10, 46, 131), (131, 50, 0, 119), (0, 1, 23, 25, 8, 10, 119), (52, 1, 49), (130, 129, 121, 120), (129, 22, 53, 121), (128, 24, 28, 27, 26, 11, 13, 29, 31, 30, 22, 129, 130), (57, 149, 126), (149, 24, 128), (146, 143, 180, 182, 166), (144, 37, 51, 181), (182, 180, 143, 144, 181), (41, 51, 37, 17), (138, 139, 39, 40, 132, 9, 15, 17, 37, 144, 143, 146), (40, 0, 119, 132), (10, 9, 132, 119), (174, 175, 48, 39, 139), (162, 163, 175, 174, 139, 138), (162, 138, 137, 159, 163), (46, 10, 119, 131), (0, 50, 131, 119), (4, 21, 68, 65), (21, 4, 5, 16, 33, 19, 18, 34), (5, 37, 17, 16), (37, 51, 41, 17), (56, 53, 121, 120, 126, 57, 55, 62, 38, 47, 61, 63, 64, 59), (41, 42, 154, 148), (43, 44, 151, 150), (153, 154, 42, 46, 45, 152), (47, 38, 142, 147), (46, 131, 50, 49, 52, 54, 60, 58, 45), (121, 53, 56, 59, 64, 63, 61, 47, 147, 79, 77, 120), (30, 31, 36), (142, 80, 79, 147), (38, 62, 55, 57, 126, 78, 80, 142), (77, 78, 126, 120), (138, 137, 158, 164), (154, 153, 91, 184), (183, 89, 159, 163), (173, 139, 138, 164), (163, 162, 139, 174), (50, 131, 46, 42, 154, 184, 183, 163, 175, 48), (152, 92, 91, 153), (45, 58, 60, 54, 52, 49, 157, 90, 92, 152), (123, 158, 137, 159, 89, 90, 157, 156, 155, 125), (182, 166, 180, 143, 144, 181), (186, 95, 93, 185), (144, 37, 51), (37, 17, 41), (181, 51, 41, 148, 186, 185, 166, 182), (154, 96, 95, 148), (183, 94, 96, 184), (162, 163, 174, 139), (48, 175, 163, 183, 184, 154, 42, 46, 131, 50), (138, 139, 173, 164), (162, 138, 146, 166, 93, 94, 163), (141, 140, 170), (117, 65, 68, 67, 66, 43, 150, 115, 113, 118), (179, 178, 172), (66, 67, 34), (21, 34, 67), (6, 4, 65, 177, 117, 118, 171, 178), (140, 6, 179), (151, 116, 115, 150), (114, 185, 166, 169), (44, 148, 186, 116, 151), (166, 146, 145, 169), (181, 144, 143, 180, 166, 182), (166, 185, 186, 148, 41, 51, 181, 182), (144, 51, 37), (37, 41, 17), (141, 170, 172, 171, 118, 113, 114, 169, 145, 168, 167, 135), (202, 201, 199, 200), (203, 207, 209, 205), (206, 205, 209, 210), (210, 209, 207, 208), (208, 204, 206, 210), (204, 203, 205, 206), (208, 207, 203, 204), (214, 213, 211, 212), (215, 219, 221, 217), (218, 217, 221, 222), (222, 221, 219, 220), (220, 216, 218, 222), (216, 215, 217, 218), (220, 219, 215, 216), (223, 227, 229, 225), (226, 225, 229, 230), (230, 229, 227, 228), (228, 224, 226, 230), (224, 223, 225, 226), (228, 227, 223, 224), (231, 235, 237, 233), (234, 233, 237, 238), (238, 237, 235, 236), (236, 232, 234, 238), (232, 231, 233, 234), (236, 235, 231, 232), (242, 241, 239, 240), (246, 245, 243, 244), (247, 251, 253, 249), (250, 249, 253, 254), (254, 253, 251, 252), (252, 248, 250, 254), (248, 247, 249, 250), (252, 251, 247, 248), (255, 259, 261, 257), (258, 257, 261, 262), (262, 261, 259, 260), (260, 256, 258, 262), (256, 255, 257, 258), (260, 259, 255, 256), (304, 336, 310), (264, 336, 263), (263, 198, 188), (263, 188, 187, 266, 264), (271, 270, 339, 338, 337, 319, 320, 318), (323, 301, 302, 303, 319, 337, 338, 339, 270, 272, 325, 324), (322, 309, 308), (269, 321, 268), (316, 317, 309), (270, 271, 267, 269, 268, 272), (314, 327, 282), (281, 195, 189, 274, 340), (284, 281, 340, 274, 276, 341), (276, 275, 314, 283, 284, 341), (188, 198, 313, 312), (311, 273, 190), (187, 188, 190, 189, 195), (189, 190, 273, 275, 276, 274), (266, 187, 195, 279), (283, 282, 277, 196, 286, 287, 288, 280, 279, 195, 281, 284), (289, 191, 197, 300, 330), (288, 326, 329), (196, 192, 293, 286), (293, 292, 287, 286), (290, 326, 291), (326, 288, 287, 292, 291), (293, 192, 191, 289, 290, 291, 292), (298, 299, 342, 344, 343, 296, 297, 333, 335, 334), (299, 197, 191, 193, 296, 343, 344, 342), (295, 331, 294), (194, 192, 196, 277, 328, 295), (328, 332, 331), (191, 192, 194, 193), (294, 297, 296, 193, 194, 295), (284, 283, 199, 201, 266, 187, 195, 281), (283, 284, 314), (284, 281, 341), (276, 314, 341), (281, 195, 189, 274, 341, 340), (264, 266, 201, 202, 305, 310), (305, 202, 200, 306, 198, 304), (273, 311, 312, 313, 306, 200, 199, 283, 314, 275), (211, 213, 303, 302, 301), (337, 338, 324, 323, 302), (271, 270, 272, 325, 339, 318), (302, 303, 319), (319, 320, 339, 338), (315, 267, 271, 318, 320, 319, 303, 213, 214, 307, 317, 316), (307, 214, 212, 308, 309), (268, 321, 322, 308, 212, 211, 301, 323, 324, 325, 272), (345, 239, 241, 346), (286, 196, 277, 345, 346, 288, 287), (280, 288, 241, 242, 265), (283, 199, 201, 266, 265, 242, 240, 282), (282, 314, 283), (327, 275, 314), (283, 314, 284), (276, 341, 314), (281, 195, 187, 266, 201, 199, 283, 284), (284, 341, 281), (274, 189, 195, 281, 340, 341), (240, 239, 277, 282), (298, 299, 334), (299, 298, 243, 245, 300, 197), (342, 344, 335), (197, 300, 330), (289, 191, 330), (299, 197, 342), (197, 191, 193, 343, 296, 333, 344), (290, 289, 330, 300, 245, 246, 285, 329), (285, 246, 346, 288), (244, 278, 277, 345), (288, 346, 345, 277, 196, 286, 287), (278, 244, 243, 298, 334, 335, 333, 297, 294, 331, 332)])
me_cube_019.polygons.foreach_set('material_index', [0, 0, 0, 0, 0, 0, 0, 0, 0, 0, 2, 3, 3, 3, 3, 3, 3, 5, 7, 8, 8, 8, 8, 8, 8, 9, 9, 9, 9, 9, 9, 10, 0, 0, 0, 0, 0, 0, 0, 0, 0, 0, 0, 0, 0, 0, 0, 0, 0, 0, 0, 0, 0, 0, 0, 0, 0, 0, 0, 0, 0, 0, 0, 0, 0, 0, 0, 0, 0, 0, 0, 0, 0, 0, 0, 0, 0, 0, 0, 0, 0, 0, 0, 0, 0, 0, 0, 0, 0, 0, 0, 0, 0, 0, 0, 0, 0, 0, 0, 0, 0, 0, 0, 0, 0, 0, 0, 0, 2, 2, 2, 2, 2, 5, 5, 5, 5, 5, 5, 5, 5, 5, 7, 7, 7, 7, 7, 7, 7, 7, 7, 7, 7, 10, 10, 10, 10, 10, 10, 10, 10, 10, 10, 10, 10, 10, 10, 10, 10, 12, 13, 13, 13, 13, 13, 13, 14, 16, 16, 16, 16, 16, 16, 17, 17, 17, 17, 17, 17, 18, 18, 18, 18, 18, 18, 19, 21, 22, 22, 22, 22, 22, 22, 23, 23, 23, 23, 23, 23, 12, 12, 12, 12, 12, 12, 12, 12, 12, 12, 12, 12, 12, 12, 12, 12, 12, 12, 12, 12, 12, 12, 12, 12, 12, 12, 12, 12, 12, 12, 12, 12, 12, 12, 12, 12, 12, 12, 12, 12, 12, 12, 14, 14, 14, 14, 14, 14, 14, 14, 19, 19, 19, 19, 19, 19, 19, 19, 19, 19, 19, 19, 21, 21, 21, 21, 21, 21, 21, 21, 21, 21, 21, 21])
_uv = me_cube_019.uv_layers.new(name='UVMap')
_uv.uv.foreach_set('vector', [0.555, 0.5955, 0.5575, 0.5955, 0.5575, 0.5435, 0.555, 0.5435, 0.5307, 0.5494, 0.5307, 0.5452, 0.528, 0.5452, 0.5195, 0.5519, 0.5307, 0.5519, 0.09456, 0.6074, 0.09248, 0.6074, 0.08584, 0.6074, 0.08584, 0.6593, 0.09456, 0.6593, 0.7281, 0.1501, 0.724, 0.1501, 0.7215, 0.1501, 0.7215, 0.1612, 0.7281, 0.1527, 0.661, 0.555, 0.661, 0.4161, 0.5654, 0.4161, 0.5654, 0.555, 0.1039, 0.6718, 0.05196, 0.6718, 0.05196, 0.8106, 0.1039, 0.8106, 0.9865, 0.555, 0.9345, 0.555, 0.9345, 0.6506, 0.9865, 0.6506, 0.661, 0.4161, 0.661, 0.2773, 0.5654, 0.2773, 0.5654, 0.4161, 0.9865, 0.7462, 0.9345, 0.7462, 0.9345, 0.8418, 0.9865, 0.8418, 0.6173, 0.6714, 0.5654, 0.6714, 0.5654, 0.8102, 0.6173, 0.8102, 0.8335, 0.0, 0.7815, 0.0, 0.7815, 0.1164, 0.8335, 0.1164, 0.1081, 0.5554, 0.1081, 0.4165, 0.0, 0.4165, 0.0, 0.5554, 0.7032, 0.6631, 0.6512, 0.6631, 0.6512, 0.8019, 0.7032, 0.8019, 0.212, 0.8102, 0.16, 0.8102, 0.16, 0.9183, 0.212, 0.9183, 0.449, 0.555, 0.449, 0.4161, 0.3409, 0.4161, 0.3409, 0.555, 0.2699, 0.815, 0.218, 0.815, 0.218, 0.9231, 0.2699, 0.9231, 0.5009, 0.6664, 0.449, 0.6664, 0.449, 0.8053, 0.5009, 0.8053, 0.9345, 0.555, 0.8826, 0.555, 0.8826, 0.6631, 0.9345, 0.6631, 0.9381, 0.1237, 0.8861, 0.1237, 0.8861, 0.2276, 0.9381, 0.2276, 0.2328, 0.2777, 0.2328, 0.1388, 0.1164, 0.1388, 0.1164, 0.2777, 0.5529, 0.6664, 0.5009, 0.6664, 0.5009, 0.8053, 0.5529, 0.8053, 0.8861, 0.1237, 0.8341, 0.1237, 0.8341, 0.2401, 0.8861, 0.2401, 0.1164, 0.2777, 0.1164, 0.1388, 0.0, 0.1388, 0.0, 0.2777, 0.8341, 0.1237, 0.7822, 0.1237, 0.7822, 0.2401, 0.8341, 0.2401, 0.05196, 0.6718, 0.0, 0.6718, 0.0, 0.8106, 0.05196, 0.8106, 0.4573, 0.1388, 0.4573, 0.0, 0.3492, 0.0, 0.3492, 0.1388, 0.7649, 0.2773, 0.7129, 0.2773, 0.7129, 0.4161, 0.7649, 0.4161, 0.4258, 0.8146, 0.3738, 0.8146, 0.3738, 0.9227, 0.4258, 0.9227, 0.3409, 0.555, 0.3409, 0.4161, 0.2328, 0.4161, 0.2328, 0.555, 0.6173, 0.8102, 0.5654, 0.8102, 0.5654, 0.9183, 0.6173, 0.9183, 0.7822, 0.1237, 0.7302, 0.1237, 0.7302, 0.2625, 0.7822, 0.2625, 0.8688, 0.2773, 0.8169, 0.2773, 0.8169, 0.3937, 0.8688, 0.3937, 0.2162, 0.5007, 0.2187, 0.5007, 0.2187, 0.4488, 0.2162, 0.4488, 0.7281, 0.2297, 0.7281, 0.2318, 0.7299, 0.2318, 0.7302, 0.2318, 0.7302, 0.2297, 0.7298, 0.2297, 0.7302, 0.1875, 0.7302, 0.1501, 0.7281, 0.1501, 0.7281, 0.1527, 0.7281, 0.1858, 0.7289, 0.1864, 0.7302, 0.2297, 0.7302, 0.1875, 0.7289, 0.1864, 0.7281, 0.1858, 0.7281, 0.2297, 0.7298, 0.2297, 0.7215, 0.2297, 0.7215, 0.2318, 0.7281, 0.2318, 0.7281, 0.2297, 0.7268, 0.2297, 0.7281, 0.1858, 0.7281, 0.1527, 0.7215, 0.1612, 0.7215, 0.1807, 0.7231, 0.1819, 0.7268, 0.2297, 0.7281, 0.2297, 0.7281, 0.1858, 0.7231, 0.1819, 0.7215, 0.1807, 0.7215, 0.2297, 0.1081, 0.9979, 0.1081, 1.0, 0.16, 1.0, 0.16, 0.9362, 0.16, 0.9183, 0.1081, 0.9183, 0.1081, 0.9557, 0.5637, 0.6475, 0.5577, 0.7061, 0.5637, 0.7114, 0.6537, 0.6631, 0.6537, 0.5814, 0.6512, 0.6042, 0.6512, 0.6631, 0.5637, 0.5955, 0.5637, 0.5435, 0.5575, 0.5435, 0.5575, 0.5955, 0.5616, 0.5955, 0.09872, 0.6593, 0.1074, 0.6593, 0.1074, 0.6074, 0.1008, 0.6074, 0.09872, 0.6074, 0.0, 0.5554, 0.0, 0.5996, 0.001219, 0.6006, 0.004157, 0.6031, 0.01082, 0.6087, 0.01287, 0.6104, 0.01287, 0.5554, 0.007468, 0.5554, 0.004157, 0.5554, 0.002578, 0.5554, 0.0, 0.5996, 0.0, 0.6412, 0.004157, 0.6412, 0.01287, 0.6412, 0.01287, 0.6104, 0.01082, 0.6087, 0.004157, 0.6031, 0.001219, 0.6006, 0.9865, 0.9214, 0.9865, 0.9132, 0.9865, 0.8555, 0.9865, 0.8418, 0.9345, 0.8418, 0.9345, 0.8834, 0.9345, 0.9277, 0.9865, 0.9277, 0.6507, 0.555, 0.6505, 0.5612, 0.6512, 0.5612, 0.6512, 0.555, 0.6505, 0.5612, 0.645, 0.5612, 0.645, 0.5742, 0.6512, 0.5695, 0.6512, 0.5612, 0.645, 0.5612, 0.6452, 0.555, 0.645, 0.555, 0.645, 0.6408, 0.6471, 0.6408, 0.6512, 0.6408, 0.6512, 0.6272, 0.645, 0.6219, 0.645, 0.6219, 0.6512, 0.6272, 0.6512, 0.5695, 0.645, 0.5742, 0.6383, 0.6408, 0.645, 0.6408, 0.645, 0.6219, 0.6383, 0.6163, 0.6383, 0.6163, 0.645, 0.6219, 0.645, 0.5742, 0.6428, 0.5758, 0.6383, 0.5791, 0.6383, 0.5612, 0.6383, 0.5791, 0.6428, 0.5758, 0.645, 0.5742, 0.645, 0.5612, 0.09872, 0.6074, 0.09456, 0.6074, 0.09456, 0.6593, 0.09872, 0.6593, 0.2187, 0.5527, 0.2187, 0.5007, 0.2162, 0.5007, 0.2162, 0.5527, 0.4531, 0.2773, 0.4528, 0.2773, 0.4524, 0.2895, 0.4528, 0.2773, 0.449, 0.2773, 0.449, 0.2865, 0.4524, 0.2895, 0.4524, 0.2895, 0.4531, 0.29, 0.4543, 0.2773, 0.4531, 0.2773, 0.4531, 0.29, 0.4533, 0.2902, 0.4556, 0.2902, 0.4543, 0.2773, 0.4556, 0.2902, 0.4612, 0.2902, 0.4543, 0.2773, 0.4612, 0.2902, 0.4677, 0.2902, 0.4677, 0.2773, 0.4543, 0.2773, 0.449, 0.2902, 0.4524, 0.2902, 0.4524, 0.2895, 0.449, 0.2865, 0.4524, 0.2902, 0.4531, 0.2902, 0.4531, 0.29, 0.4524, 0.2895, 0.4531, 0.2902, 0.4533, 0.2902, 0.4531, 0.29, 0.2233, 0.507, 0.2326, 0.507, 0.2326, 0.455, 0.2197, 0.455, 0.2197, 0.507, 0.5508, 0.5494, 0.5508, 0.5519, 0.555, 0.5519, 0.555, 0.5494, 0.4324, 0.7109, 0.4324, 0.6589, 0.4283, 0.6589, 0.4258, 0.6589, 0.4258, 0.7109, 0.004157, 0.6649, 0.004157, 0.6676, 0.01287, 0.6676, 0.01287, 0.6658, 0.01287, 0.6658, 0.01287, 0.661, 0.004157, 0.6649, 0.01287, 0.661, 0.01287, 0.6531, 0.004157, 0.6531, 0.004157, 0.6649, 0.645, 0.6651, 0.645, 0.6651, 0.645, 0.666, 0.2328, 0.1388, 0.2328, 0.1388, 0.2328, 0.1388, 0.6383, 0.6672, 0.645, 0.666, 0.645, 0.6651, 0.6383, 0.6651, 0.645, 0.6651, 0.6383, 0.6651, 0.6383, 0.6651, 0.645, 0.6651, 0.5637, 0.6475, 0.5637, 0.5955, 0.5616, 0.5955, 0.555, 0.5955, 0.555, 0.6475, 0.724, 0.1418, 0.724, 0.1299, 0.7215, 0.1299, 0.7215, 0.1437, 0.7215, 0.1437, 0.7215, 0.1501, 0.724, 0.1501, 0.724, 0.1418, 0.446, 0.6589, 0.446, 0.6069, 0.4341, 0.6069, 0.4329, 0.6069, 0.4258, 0.6069, 0.4258, 0.6589, 0.4377, 0.6589, 0.6537, 0.5695, 0.6512, 0.5814, 0.6537, 0.5814, 0.5654, 0.2773, 0.5561, 0.2773, 0.5453, 0.2902, 0.5654, 0.2902, 0.5561, 0.2773, 0.4677, 0.2773, 0.4677, 0.2902, 0.5453, 0.2902, 0.9208, 0.3937, 0.9208, 0.296, 0.9208, 0.2826, 0.9208, 0.2814, 0.9208, 0.2811, 0.9208, 0.2773, 0.8688, 0.2773, 0.8688, 0.2811, 0.8688, 0.2814, 0.8688, 0.2826, 0.8688, 0.296, 0.8688, 0.3844, 0.8688, 0.3937, 0.555, 0.009136, 0.4573, 0.0, 0.4573, 0.009136, 0.228, 0.2777, 0.2318, 0.3754, 0.2318, 0.2777, 0.3219, 0.555, 0.3089, 0.555, 0.3073, 0.5572, 0.3039, 0.5616, 0.3219, 0.5616, 0.2612, 0.555, 0.2423, 0.555, 0.2423, 0.5616, 0.2668, 0.5616, 0.3039, 0.5616, 0.3073, 0.5572, 0.3089, 0.555, 0.2612, 0.555, 0.2668, 0.5616, 0.218, 0.5616, 0.2423, 0.5616, 0.2423, 0.555, 0.218, 0.555, 0.9728, 0.3812, 0.9728, 0.3374, 0.9728, 0.3043, 0.9728, 0.3016, 0.9728, 0.2902, 0.9728, 0.2814, 0.9728, 0.2773, 0.9208, 0.2773, 0.9208, 0.3016, 0.9208, 0.3205, 0.9208, 0.3683, 0.9208, 0.3812, 0.5307, 0.5452, 0.5307, 0.5494, 0.5389, 0.5494, 0.542, 0.5452, 0.5508, 0.5494, 0.5508, 0.5452, 0.542, 0.5452, 0.5389, 0.5494, 0.4988, 0.5503, 0.5001, 0.5519, 0.5195, 0.5519, 0.528, 0.5452, 0.4949, 0.5452, 0.451, 0.5466, 0.451, 0.5519, 0.5001, 0.5519, 0.4988, 0.5503, 0.4949, 0.5452, 0.451, 0.5452, 0.451, 0.5466, 0.451, 0.5452, 0.449, 0.5452, 0.449, 0.5519, 0.451, 0.5519, 0.5508, 0.5519, 0.5508, 0.5494, 0.5389, 0.5494, 0.537, 0.5519, 0.5307, 0.5494, 0.5307, 0.5519, 0.537, 0.5519, 0.5389, 0.5494, 0.004157, 0.6412, 0.004157, 0.6531, 0.01287, 0.6531, 0.01287, 0.6412, 0.6922, 0.9703, 0.704, 0.9703, 0.704, 0.9183, 0.6797, 0.9183, 0.6789, 0.9183, 0.6776, 0.9183, 0.6776, 0.9703, 0.6804, 0.9703, 0.6471, 0.6408, 0.645, 0.6408, 0.645, 0.6651, 0.6471, 0.6651, 0.645, 0.6408, 0.6383, 0.6408, 0.6383, 0.6651, 0.645, 0.6651, 0.7786, 0.8158, 0.7786, 0.8223, 0.7786, 0.8999, 0.7786, 0.92, 0.8306, 0.92, 0.8306, 0.8223, 0.8306, 0.8108, 0.8306, 0.8098, 0.8306, 0.8036, 0.7786, 0.8036, 0.7786, 0.807, 0.7786, 0.8077, 0.7786, 0.8079, 0.7786, 0.8102, 0.6194, 0.9915, 0.6194, 0.9395, 0.6194, 0.9395, 0.6194, 0.9915, 0.4428, 0.7109, 0.4428, 0.6589, 0.4387, 0.6589, 0.4387, 0.7109, 0.6173, 0.9395, 0.6194, 0.9395, 0.6194, 0.9395, 0.6236, 0.9395, 0.6236, 0.8875, 0.6173, 0.8875, 0.7786, 0.8036, 0.8306, 0.8036, 0.8306, 0.8036, 0.7786, 0.8036, 0.6236, 0.9395, 0.6373, 0.9395, 0.6437, 0.9395, 0.6437, 0.8875, 0.6319, 0.8875, 0.631, 0.8875, 0.6308, 0.8875, 0.6258, 0.8875, 0.6236, 0.8875, 0.5453, 0.2902, 0.4677, 0.2902, 0.4612, 0.2902, 0.4556, 0.2902, 0.4533, 0.2902, 0.4531, 0.2902, 0.4524, 0.2902, 0.449, 0.2902, 0.449, 0.2902, 0.449, 0.4047, 0.5654, 0.4047, 0.5654, 0.2902, 0.4543, 0.2773, 0.4531, 0.2773, 0.4524, 0.2895, 0.5529, 0.9198, 0.5529, 0.8053, 0.5009, 0.8053, 0.5009, 0.9198, 0.5737, 0.009136, 0.5675, 0.009136, 0.5665, 0.009136, 0.555, 0.009136, 0.4573, 0.009136, 0.4573, 0.1237, 0.5737, 0.1237, 0.5737, 0.009136, 0.449, 0.9198, 0.5009, 0.9198, 0.5009, 0.8053, 0.449, 0.8053, 0.7281, 0.2297, 0.7281, 0.2318, 0.7299, 0.2318, 0.7298, 0.2297, 0.7215, 0.1258, 0.7215, 0.1237, 0.6485, 0.1237, 0.6485, 0.1258, 0.6485, 0.2297, 0.6485, 0.2318, 0.7215, 0.2318, 0.7215, 0.2297, 0.7289, 0.1864, 0.7281, 0.1858, 0.7281, 0.2297, 0.7298, 0.2297, 0.7215, 0.2297, 0.7268, 0.2297, 0.7281, 0.1858, 0.7231, 0.1819, 0.7215, 0.1501, 0.7215, 0.1437, 0.7215, 0.1299, 0.7215, 0.1258, 0.7215, 0.1258, 0.6485, 0.1258, 0.6485, 0.2297, 0.7215, 0.2297, 0.7215, 0.1807, 0.7215, 0.1612, 0.6173, 0.9913, 0.6173, 0.9183, 0.5654, 0.9183, 0.5654, 0.9913, 0.6537, 0.5612, 0.6537, 0.5634, 0.6537, 0.5685, 0.6537, 0.5687, 0.6537, 0.5695, 0.6537, 0.5814, 0.6537, 0.6631, 0.7267, 0.6631, 0.7267, 0.555, 0.6537, 0.555, 0.99, 0.2054, 0.99, 0.205, 0.99, 0.2033, 0.99, 0.1967, 0.99, 0.1237, 0.9381, 0.1237, 0.9381, 0.1967, 0.9381, 0.1991, 0.9381, 0.2017, 0.9381, 0.2054, 0.3039, 0.5616, 0.3219, 0.5616, 0.3073, 0.5572, 0.3089, 0.555, 0.2612, 0.555, 0.2668, 0.5616, 0.218, 0.6346, 0.218, 0.6762, 0.3219, 0.6762, 0.3219, 0.6346, 0.2612, 0.555, 0.2423, 0.555, 0.2423, 0.5616, 0.2423, 0.555, 0.218, 0.555, 0.218, 0.5616, 0.2668, 0.5616, 0.2423, 0.5616, 0.218, 0.5616, 0.218, 0.5616, 0.218, 0.6346, 0.3219, 0.6346, 0.3219, 0.5616, 0.3039, 0.5616, 0.9208, 0.5082, 0.9208, 0.3937, 0.8688, 0.3937, 0.8688, 0.5082, 0.451, 0.6249, 0.451, 0.6664, 0.555, 0.6664, 0.555, 0.6249, 0.451, 0.5466, 0.451, 0.5519, 0.4988, 0.5503, 0.4949, 0.5452, 0.5195, 0.5519, 0.5001, 0.5519, 0.451, 0.5519, 0.451, 0.6249, 0.555, 0.6249, 0.555, 0.5519, 0.555, 0.5519, 0.5508, 0.5519, 0.537, 0.5519, 0.5307, 0.5519, 0.451, 0.5452, 0.4949, 0.5452, 0.4943, 0.5445, 0.451, 0.5435, 0.7296, 0.001336, 0.7296, 0.0, 0.6776, 0.0, 0.6776, 0.006636, 0.6776, 0.1212, 0.7296, 0.1212, 0.7296, 0.006636, 0.0, 0.5554, 0.0, 0.5996, 0.002578, 0.5554, 0.01287, 0.6104, 0.01287, 0.6412, 0.01287, 0.6531, 0.01287, 0.661, 0.01287, 0.6658, 0.01287, 0.6676, 0.01287, 0.6718, 0.08584, 0.6718, 0.08584, 0.5554, 0.01287, 0.5554, 0.001219, 0.6006, 0.004157, 0.6031, 0.004157, 0.5554, 0.01287, 0.6658, 0.01287, 0.661, 0.004157, 0.6649, 0.004157, 0.6531, 0.004157, 0.6649, 0.01287, 0.661, 0.0, 0.6412, 0.004157, 0.6412, 0.01287, 0.6412, 0.01082, 0.6087, 0.01287, 0.6104, 0.01287, 0.5554, 0.007468, 0.5554, 0.004157, 0.6031, 0.0, 0.5996, 0.0, 0.6412, 0.001219, 0.6006, 0.212, 0.9913, 0.212, 0.9183, 0.16, 0.9183, 0.16, 0.9913, 0.5654, 0.555, 0.5654, 0.5612, 0.6383, 0.5612, 0.6383, 0.555, 0.6383, 0.6672, 0.6383, 0.6651, 0.5654, 0.6651, 0.5654, 0.6714, 0.6383, 0.6714, 0.6383, 0.5612, 0.645, 0.5612, 0.645, 0.555, 0.6383, 0.555, 0.6383, 0.6163, 0.645, 0.6219, 0.645, 0.5742, 0.6428, 0.5758, 0.6383, 0.5612, 0.6383, 0.5791, 0.6383, 0.5612, 0.5654, 0.5612, 0.5654, 0.6651, 0.6383, 0.6651, 0.6383, 0.6651, 0.6383, 0.6408, 0.6383, 0.6163, 0.6383, 0.5791, 0.645, 0.6219, 0.6383, 0.6408, 0.645, 0.6408, 0.645, 0.6408, 0.6383, 0.6651, 0.645, 0.6651, 0.9374, 0.0, 0.9374, 0.002578, 0.9374, 0.004157, 0.9374, 0.007468, 0.9374, 0.01287, 0.9374, 0.08584, 0.9894, 0.08584, 0.9894, 0.01287, 0.9894, 0.006236, 0.9894, 0.005999, 0.9894, 0.0004728, 0.9894, 0.0, 0.9865, 0.6506, 0.9345, 0.6506, 0.9345, 0.7462, 0.9865, 0.7462, 0.3409, 0.4161, 0.3409, 0.2773, 0.2328, 0.2773, 0.2328, 0.4161, 0.7649, 0.4161, 0.7129, 0.4161, 0.7129, 0.555, 0.7649, 0.555, 0.3219, 0.815, 0.2699, 0.815, 0.2699, 0.9231, 0.3219, 0.9231, 0.1081, 0.2777, 0.1081, 0.4165, 0.2162, 0.4165, 0.2162, 0.2777, 0.1039, 0.8106, 0.05196, 0.8106, 0.05196, 0.9187, 0.1039, 0.9187, 0.7129, 0.4161, 0.661, 0.4161, 0.661, 0.555, 0.7129, 0.555, 0.8855, 0.0, 0.8335, 0.0, 0.8335, 0.1164, 0.8855, 0.1164, 0.6485, 0.2625, 0.6485, 0.1237, 0.5529, 0.1237, 0.5529, 0.2625, 0.2699, 0.6762, 0.218, 0.6762, 0.218, 0.815, 0.2699, 0.815, 0.9728, 0.3812, 0.9208, 0.3812, 0.9208, 0.4768, 0.9728, 0.4768, 0.4573, 0.1237, 0.4573, 0.2625, 0.5529, 0.2625, 0.5529, 0.1237, 0.9345, 0.8751, 0.8826, 0.8751, 0.8826, 0.9707, 0.9345, 0.9707, 0.3219, 0.6762, 0.2699, 0.6762, 0.2699, 0.815, 0.3219, 0.815, 0.4573, 0.2773, 0.4573, 0.1388, 0.3492, 0.1388, 0.3492, 0.2773, 0.8169, 0.4161, 0.7649, 0.4161, 0.7649, 0.5546, 0.8169, 0.5546, 0.9345, 0.6631, 0.8826, 0.6631, 0.8826, 0.7711, 0.9345, 0.7711, 0.1081, 0.4165, 0.1081, 0.555, 0.2162, 0.555, 0.2162, 0.4165, 0.7786, 0.8212, 0.7267, 0.8212, 0.7267, 0.9293, 0.7786, 0.9293, 0.8169, 0.2773, 0.7649, 0.2773, 0.7649, 0.4157, 0.8169, 0.4157, 0.1164, 0.1388, 0.1164, 0.0, 0.0, 0.0, 0.0, 0.1388, 0.7786, 0.555, 0.7267, 0.555, 0.7267, 0.6938, 0.7786, 0.6938, 0.8688, 0.4157, 0.8169, 0.4157, 0.8169, 0.5321, 0.8688, 0.5321, 0.1164, 0.0, 0.1164, 0.1388, 0.2328, 0.1388, 0.2328, 0.0, 0.8826, 0.7878, 0.8306, 0.7878, 0.8306, 0.9042, 0.8826, 0.9042, 0.7129, 0.2773, 0.661, 0.2773, 0.661, 0.4161, 0.7129, 0.4161, 0.9374, 0.0, 0.8855, 0.0, 0.8855, 0.1039, 0.9374, 0.1039, 0.05196, 0.8106, 0.0, 0.8106, 0.0, 0.9187, 0.05196, 0.9187, 0.3492, 0.1384, 0.3492, 0.0, 0.2328, 0.0, 0.2328, 0.1384, 0.3738, 0.6762, 0.3219, 0.6762, 0.3219, 0.8146, 0.3738, 0.8146, 0.8826, 0.6714, 0.8306, 0.6714, 0.8306, 0.7878, 0.8826, 0.7878, 0.2328, 0.1388, 0.2328, 0.2773, 0.3492, 0.2773, 0.3492, 0.1388, 0.7032, 0.8019, 0.6512, 0.8019, 0.6512, 0.9183, 0.7032, 0.9183, 0.4258, 0.6762, 0.3738, 0.6762, 0.3738, 0.8146, 0.4258, 0.8146, 0.449, 0.4161, 0.449, 0.2773, 0.3409, 0.2773, 0.3409, 0.4161, 0.212, 0.6714, 0.16, 0.6714, 0.16, 0.8102, 0.212, 0.8102, 0.16, 0.8102, 0.1081, 0.8102, 0.1081, 0.9183, 0.16, 0.9183, 0.0, 0.2777, 0.0, 0.4165, 0.1081, 0.4165, 0.1081, 0.2777, 0.3738, 0.8146, 0.3219, 0.8146, 0.3219, 0.9227, 0.3738, 0.9227, 0.16, 0.6714, 0.1081, 0.6714, 0.1081, 0.8102, 0.16, 0.8102, 0.2318, 0.2859, 0.2325, 0.2863, 0.2325, 0.2777, 0.4649, 0.2634, 0.4573, 0.272, 0.4649, 0.2773, 0.228, 0.3733, 0.2197, 0.3796, 0.228, 0.3796, 0.4321, 0.555, 0.4258, 0.555, 0.4258, 0.6069, 0.446, 0.6069, 0.446, 0.555, 0.449, 0.5435, 0.4582, 0.5435, 0.4611, 0.5401, 0.4617, 0.5394, 0.464, 0.5366, 0.449, 0.5382, 0.449, 0.5394, 0.449, 0.5397, 0.5654, 0.526, 0.5654, 0.5248, 0.474, 0.5248, 0.449, 0.5248, 0.449, 0.5382, 0.464, 0.5366, 0.4617, 0.5394, 0.4611, 0.5401, 0.4582, 0.5435, 0.5654, 0.5435, 0.5654, 0.5432, 0.5654, 0.5394, 0.1081, 0.555, 0.1092, 0.58, 0.1092, 0.555, 0.2327, 0.2863, 0.2324, 0.2956, 0.2327, 0.2956, 0.5648, 0.5435, 0.5637, 0.5437, 0.5648, 0.6361, 0.8306, 0.6621, 0.8306, 0.6714, 0.8826, 0.6714, 0.8826, 0.5642, 0.8826, 0.555, 0.8306, 0.555, 0.2318, 0.4315, 0.2318, 0.4274, 0.2301, 0.4274, 0.9748, 0.3561, 0.9748, 0.2974, 0.9728, 0.2974, 0.9728, 0.3547, 0.9736, 0.3553, 0.9748, 0.3641, 0.9748, 0.3561, 0.9736, 0.3553, 0.9728, 0.3547, 0.9728, 0.3657, 0.9734, 0.3652, 0.9728, 0.3657, 0.9728, 0.3729, 0.9732, 0.3729, 0.9748, 0.3729, 0.9748, 0.3641, 0.9734, 0.3652, 0.228, 0.3796, 0.2197, 0.3796, 0.2242, 0.455, 0.228, 0.455, 0.2162, 0.4488, 0.2196, 0.4488, 0.2196, 0.3733, 0.4387, 0.7109, 0.4387, 0.6589, 0.4324, 0.6589, 0.4324, 0.7109, 0.4345, 0.7109, 0.9208, 0.5523, 0.9728, 0.5523, 0.9728, 0.4768, 0.9208, 0.4768, 0.9208, 0.4841, 0.9208, 0.495, 0.6735, 0.117, 0.6533, 0.117, 0.6533, 0.1212, 0.6735, 0.1212, 0.9345, 0.7753, 0.9345, 0.7711, 0.8826, 0.7711, 0.8826, 0.8508, 0.8826, 0.8582, 0.8826, 0.8621, 0.8826, 0.8751, 0.9345, 0.8751, 0.9345, 0.8709, 0.9345, 0.8508, 0.9345, 0.7921, 0.9345, 0.7841, 0.6215, 0.6714, 0.6215, 0.6978, 0.636, 0.6978, 0.636, 0.6714, 0.6243, 0.6714, 0.6236, 0.8855, 0.6227, 0.8855, 0.6228, 0.8875, 0.6236, 0.8612, 0.6215, 0.8612, 0.6215, 0.867, 0.6236, 0.8686, 0.6215, 0.867, 0.6215, 0.8741, 0.6236, 0.8725, 0.6236, 0.8686, 0.6215, 0.8875, 0.6227, 0.8855, 0.6215, 0.8855, 0.6227, 0.8855, 0.6236, 0.8855, 0.6236, 0.8725, 0.6215, 0.8741, 0.6215, 0.8855, 0.005849, 0.9187, 0.0, 0.9187, 0.0, 0.9707, 0.0264, 0.9707, 0.0264, 0.9187, 0.02432, 0.9187, 0.01293, 0.9187, 0.636, 0.7795, 0.636, 0.7702, 0.629, 0.7648, 0.6215, 0.7589, 0.6191, 0.7571, 0.6173, 0.7557, 0.6173, 0.7795, 0.6198, 0.7795, 0.6215, 0.7795, 0.6275, 0.7795, 0.636, 0.7702, 0.636, 0.6978, 0.6215, 0.6978, 0.6173, 0.6978, 0.6173, 0.7557, 0.6191, 0.7571, 0.6215, 0.7589, 0.629, 0.7648, 0.2326, 0.2982, 0.2319, 0.3003, 0.2326, 0.3003, 0.6173, 0.8612, 0.6215, 0.8612, 0.6236, 0.8612, 0.6236, 0.7815, 0.6181, 0.7815, 0.6173, 0.7815, 0.228, 0.4274, 0.2301, 0.4326, 0.2301, 0.4274, 0.2322, 0.4274, 0.2322, 0.3754, 0.228, 0.3754, 0.228, 0.4274, 0.8826, 0.9042, 0.8306, 0.9042, 0.8306, 0.928, 0.8306, 0.9859, 0.8826, 0.9859, 0.8826, 0.9063, 0.9748, 0.3641, 0.9748, 0.3729, 0.9992, 0.3729, 0.9992, 0.2773, 0.979, 0.2773, 0.979, 0.2974, 0.9748, 0.2974, 0.9748, 0.3561, 0.9748, 0.3729, 0.9748, 0.3641, 0.9732, 0.3729, 0.9748, 0.3641, 0.9748, 0.3561, 0.9734, 0.3652, 0.9728, 0.3657, 0.9732, 0.3729, 0.9734, 0.3652, 0.9748, 0.3561, 0.9748, 0.2974, 0.9728, 0.2974, 0.9728, 0.3547, 0.9734, 0.3652, 0.9736, 0.3553, 0.08584, 0.5554, 0.08584, 0.6074, 0.106, 0.6074, 0.106, 0.5554, 0.09416, 0.5554, 0.09295, 0.5554, 0.228, 0.2777, 0.2162, 0.2777, 0.2162, 0.3733, 0.228, 0.3733, 0.228, 0.2979, 0.228, 0.2859, 0.0528, 0.9187, 0.0494, 0.9187, 0.04656, 0.9187, 0.04278, 0.9187, 0.03825, 0.9187, 0.0264, 0.9187, 0.0264, 0.9707, 0.05072, 0.9707, 0.05234, 0.9707, 0.0528, 0.9707, 0.5654, 0.4161, 0.449, 0.4161, 0.449, 0.5248, 0.474, 0.5248, 0.5654, 0.5248, 0.464, 0.5366, 0.4617, 0.5394, 0.5654, 0.5394, 0.5654, 0.526, 0.474, 0.5248, 0.449, 0.5435, 0.4582, 0.5435, 0.5654, 0.5435, 0.5654, 0.5432, 0.4611, 0.5401, 0.449, 0.5397, 0.474, 0.5248, 0.449, 0.5248, 0.449, 0.5382, 0.449, 0.5382, 0.449, 0.5394, 0.4611, 0.5401, 0.4617, 0.5394, 0.7786, 0.6977, 0.7786, 0.6938, 0.7267, 0.6938, 0.7267, 0.6977, 0.7267, 0.698, 0.7267, 0.6991, 0.7267, 0.7125, 0.7267, 0.8212, 0.7786, 0.8212, 0.7786, 0.7125, 0.7786, 0.6991, 0.7786, 0.698, 0.1092, 0.6714, 0.218, 0.6714, 0.218, 0.555, 0.1092, 0.555, 0.1092, 0.58, 0.8306, 0.6824, 0.8306, 0.6821, 0.8306, 0.6648, 0.8306, 0.6637, 0.8306, 0.555, 0.7786, 0.555, 0.7786, 0.6637, 0.7786, 0.6648, 0.7786, 0.6782, 0.7786, 0.6821, 0.7786, 0.6824, 0.3219, 0.5793, 0.3219, 0.6762, 0.4258, 0.6762, 0.4258, 0.5793, 0.409, 0.555, 0.4015, 0.555, 0.3219, 0.555, 0.3219, 0.5793, 0.4258, 0.5793, 0.4258, 0.555, 0.4129, 0.555, 0.8306, 0.6824, 0.7786, 0.6824, 0.7786, 0.8036, 0.8306, 0.8036, 0.8306, 0.6866, 0.5778, 0.1212, 0.5778, 0.09686, 0.6735, 0.09686, 0.6735, 0.117, 0.6776, 0.117, 0.6776, 0.0, 0.5737, 0.0, 0.5737, 0.1212, 0.5737, 0.1212, 0.5778, 0.1228, 0.5778, 0.1212, 0.2324, 0.2982, 0.2324, 0.2941, 0.2319, 0.2941, 0.5778, 0.1212, 0.5778, 0.1228, 0.5866, 0.1212, 0.2318, 0.2936, 0.2324, 0.2941, 0.2324, 0.2863, 0.5946, 0.1212, 0.6533, 0.1212, 0.6533, 0.117, 0.6735, 0.117, 0.6735, 0.09686, 0.5778, 0.09686, 0.5778, 0.1212, 0.5866, 0.1212, 0.5866, 0.1212, 0.5855, 0.1226, 0.5946, 0.1212, 0.596, 0.1233, 0.6533, 0.1233, 0.6533, 0.1212, 0.5946, 0.1212, 0.5954, 0.1224, 0.5855, 0.1226, 0.7815, 0.0, 0.7296, 0.0, 0.7296, 0.1212, 0.7815, 0.1212, 0.636, 0.7795, 0.636, 0.7702, 0.6275, 0.7795, 0.636, 0.7702, 0.636, 0.7795, 0.6479, 0.7795, 0.6479, 0.6714, 0.636, 0.6714, 0.636, 0.6978, 0.629, 0.7648, 0.6215, 0.7589, 0.6215, 0.7795, 0.636, 0.6978, 0.636, 0.6714, 0.6243, 0.6714, 0.6215, 0.6714, 0.6215, 0.6978, 0.6243, 0.6714, 0.636, 0.7702, 0.636, 0.6978, 0.629, 0.7648, 0.636, 0.6978, 0.6215, 0.6978, 0.6173, 0.6978, 0.6191, 0.7571, 0.6173, 0.7557, 0.6198, 0.7795, 0.6215, 0.7589, 0.6512, 0.9183, 0.6512, 0.9703, 0.654, 0.9703, 0.6658, 0.9703, 0.6776, 0.9703, 0.6776, 0.9183, 0.6533, 0.9183, 0.6525, 0.9183, 0.6236, 0.8875, 0.6479, 0.8875, 0.6479, 0.8855, 0.6236, 0.8855, 0.6479, 0.7795, 0.6236, 0.7795, 0.6236, 0.7815, 0.6479, 0.7815, 0.6236, 0.8855, 0.6479, 0.8855, 0.6479, 0.7815, 0.6236, 0.7815, 0.6236, 0.8612, 0.6236, 0.8686, 0.6236, 0.8725, 0.9624, 0.2054, 0.9381, 0.2054, 0.9381, 0.2573, 0.9499, 0.2573, 0.9585, 0.2573, 0.9645, 0.2573, 0.9662, 0.2573, 0.9686, 0.2573, 0.9686, 0.2054, 0.968, 0.2054, 0.9627, 0.2054])
me_cube_019.materials.append(mat_material_021)
me_cube_019.materials.append(mat_material_016)
me_cube_019.materials.append(mat_material_019)
me_cube_019.materials.append(mat_material_020)
me_cube_019.materials.append(mat_material_023)
me_cube_019.materials.append(mat_material_022)
me_cube_019.materials.append(mat_material_026)
me_cube_019.materials.append(mat_material_025)
me_cube_019.materials.append(mat_material_024)
me_cube_019.materials.append(mat_material_029)
me_cube_019.materials.append(mat_material_028)
me_cube_019.materials.append(mat_material_027)
me_cube_019.materials.append(mat_material_042)
me_cube_019.materials.append(mat_material_041)
me_cube_019.materials.append(mat_material_040)
me_cube_019.materials.append(mat_material_039)
me_cube_019.materials.append(mat_material_038)
me_cube_019.materials.append(mat_material_037)
me_cube_019.materials.append(mat_material_036)
me_cube_019.materials.append(mat_material_035)
me_cube_019.materials.append(mat_material_034)
me_cube_019.materials.append(mat_material_033)
me_cube_019.materials.append(mat_material_032)
me_cube_019.materials.append(mat_material_031)
me_cube_019.use_remesh_preserve_volume = False
me_cube_019.use_remesh_preserve_attributes = False
me_cube_019.use_mirror_vertex_groups = False
me_cube_019.update()
me_cube_028 = bpy.data.meshes.new('Cube.028')
me_cube_028.from_pydata([(1.0, 1.0, 1.0), (1.0, 1.0, 0.0), (1.0, -1.0, 1.0), (1.0, -1.0, 0.0), (-1.0, 1.0, 1.0), (-1.0, 1.0, 0.0), (-1.0, -1.0, 1.0), (-1.0, -1.0, 0.0)], [], [(0, 4, 6, 2), (3, 2, 6, 7), (7, 6, 4, 5), (5, 1, 3, 7), (1, 0, 2, 3), (5, 4, 0, 1)])
_uv = me_cube_028.uv_layers.new(name='UVMap')
_uv.uv.foreach_set('vector', [0.625, 0.5, 0.875, 0.5, 0.875, 0.75, 0.625, 0.75, 0.375, 0.75, 0.625, 0.75, 0.625, 1.0, 0.375, 1.0, 0.375, 0.0, 0.625, 0.0, 0.625, 0.25, 0.375, 0.25, 0.125, 0.5, 0.375, 0.5, 0.375, 0.75, 0.125, 0.75, 0.375, 0.5, 0.625, 0.5, 0.625, 0.75, 0.375, 0.75, 0.375, 0.25, 0.625, 0.25, 0.625, 0.5, 0.375, 0.5])
me_cube_028.materials.append(mat_material_030)
me_cube_028.use_remesh_preserve_volume = False
me_cube_028.use_remesh_preserve_attributes = False
me_cube_028.use_mirror_vertex_groups = False
me_cube_028.update()

# ---- objects
ob_base_wall_shape = bpy.data.objects.new('base wall shape', me_cube_009)
ob_brick_2_001 = bpy.data.objects.new('brick 2.001', me_cube_019)
ob_template_brick = bpy.data.objects.new('template brick', me_cube_028)

# ---- transforms, parenting, visibility, modifiers, constraints
ob_base_wall_shape.location = (0.0, 0.0, 0.0)
ob_base_wall_shape.scale = (0.39, 0.25, 0.25)
ob_base_wall_shape.lock_rotations_4d = False
ob_base_wall_shape.empty_display_type = 'ARROWS'
ob_base_wall_shape.lineart.crease_threshold = 0.0
ob_brick_2_001.location = (0.0, 0.0, 0.0)
ob_brick_2_001.rotation_euler = (0.0, 0.0, 1.571)
ob_brick_2_001.lock_rotations_4d = False
ob_brick_2_001.empty_display_type = 'ARROWS'
ob_brick_2_001.lineart.crease_threshold = 0.0
ob_template_brick.location = (-1.903, -0.001125, -0.1418)
ob_template_brick.scale = (0.334, 0.25, 0.25)
ob_template_brick.lock_rotations_4d = False
ob_template_brick.empty_display_type = 'ARROWS'
ob_template_brick.lineart.crease_threshold = 0.0

# ---- collection membership
col_collection.objects.link(ob_base_wall_shape)
col_collection.objects.link(ob_brick_2_001)
col_collection.objects.link(ob_template_brick)

# ---- scene / render settings (as saved in the file)
scene.frame_start = 1; scene.frame_end = 250; scene.frame_set(1)
scene.render.engine = 'BLENDER_EEVEE_NEXT'
scene.cycles.use_denoising = False
scene.cycles.samples = 128
scene.cycles.sampling_pattern = 'TABULATED_SOBOL'
scene.cycles.use_adaptive_sampling = False
scene.cycles.use_light_tree = False
scene.view_settings.view_transform = 'Filmic'
bpy.context.view_layer.update()

# ---- added for rendering (the .blend has no active camera and no usable light): camera, sun
cam_auto = bpy.data.cameras.new('AutoCamera')
cam_auto.lens = 50.0
cam_auto.sensor_width = 36.0
cam_auto.clip_end = 1000.0
ob_auto_camera = bpy.data.objects.new('AutoCamera', cam_auto)
scene.collection.objects.link(ob_auto_camera)
ob_auto_camera.location = (2.77132, -3.70735, 3.14098)
ob_auto_camera.rotation_euler = (1.09748, -7.21219e-08, 0.694738)
scene.camera = ob_auto_camera
light_auto_sun = bpy.data.lights.new('AutoSun', 'SUN')
light_auto_sun.energy = 3.0
light_auto_sun.angle = 0.0523599
ob_auto_sun = bpy.data.objects.new('AutoSun', light_auto_sun)
scene.collection.objects.link(ob_auto_sun)
ob_auto_sun.rotation_euler = (0.872665, 0.174533, 0.523599)
bpy.context.view_layer.update()

